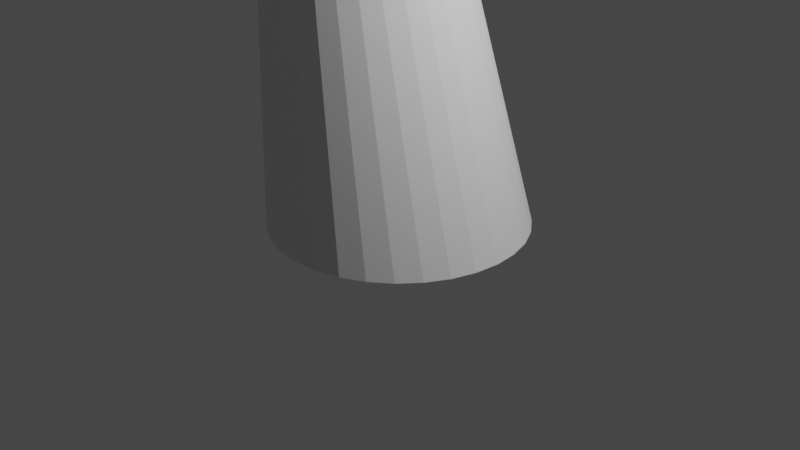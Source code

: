 # Source: baum.blend  (saved by Blender 3.1.7; exported with 4.5.12 LTS)
import bpy
from mathutils import Matrix  # noqa: F401  (used for matrix-valued properties, if any)

bpy.ops.wm.read_factory_settings(use_empty=True)
scene = bpy.context.scene
scene.name = 'Scene'

# ---- collections
col_collection = bpy.data.collections.new('Collection'); scene.collection.children.link(col_collection)

# ---- world
world_world = bpy.data.worlds.new('World'); scene.world = world_world
world_world.use_nodes = True; world_world.node_tree.nodes.clear()
_N = world_world.node_tree.nodes; _L = world_world.node_tree.links
n0 = _N.new('ShaderNodeOutputWorld'); n0.name = 'World Output'; n0.location = (300, 300)
n1 = _N.new('ShaderNodeBackground'); n1.name = 'Background'; n1.location = (10, 300)
n1.inputs[0].default_value = (0.05088, 0.05088, 0.05088, 1.0)
_L.new(n1.outputs[0], n0.inputs[0])
n0.is_active_output = True
world_world.color = (0.05088, 0.05088, 0.05088)
world_world.use_sun_shadow = False
world_world.sun_shadow_jitter_overblur = 0.0

# ---- cameras
cam_camera = bpy.data.cameras.new('Camera')
cam_camera.clip_end = 100.0
cam_camera.ortho_scale = 7.314

# ---- lights
light_light = bpy.data.lights.new('Light', 'POINT')
light_light.transmission_factor = 0.0
light_light.energy = 1000.0
light_light.shadow_soft_size = 0.1
light_light.shadow_maximum_resolution = 0.006
light_light.use_absolute_resolution = True

# ---- meshes
me_circle = bpy.data.meshes.new('Circle')
me_circle.from_pydata([(1.149e-08, 1.822, 0.0), (-0.3555, 1.787, 0.0), (-0.6974, 1.684, 0.0), (-1.012, 1.515, 0.0), (-1.289, 1.289, 0.0), (-1.515, 1.012, 0.0), (-1.684, 0.6974, 0.0), (-1.787, 0.3555, 0.0), (-1.822, -5.821e-08, 0.0), (-1.787, -0.3555, 0.0), (-1.684, -0.6974, 0.0), (-1.515, -1.012, 0.0), (-1.289, -1.289, 0.0), (-1.012, -1.515, 0.0), (-0.6974, -1.684, 0.0), (-0.3555, -1.787, 0.0), (1.708e-07, -1.822, 0.0), (0.3555, -1.787, 0.0), (0.6974, -1.684, 0.0), (1.012, -1.515, 0.0), (1.289, -1.289, 0.0), (1.515, -1.012, 0.0), (1.684, -0.6974, 0.0), (1.787, -0.3555, 0.0), (1.822, 4.318e-08, 0.0), (1.787, 0.3555, 0.0), (1.684, 0.6974, 0.0), (1.515, 1.012, 0.0), (1.289, 1.289, 0.0), (1.012, 1.515, 0.0), (0.6974, 1.684, 0.0), (0.3555, 1.787, 0.0), (-1.195, 1.0, 6.356), (-1.39, 0.9808, 6.356), (-1.578, 0.9239, 6.356), (-1.75, 0.8315, 6.356), (-1.902, 0.7071, 6.356), (-2.026, 0.5556, 6.356), (-2.119, 0.3827, 6.356), (-2.176, 0.1951, 6.356), (-2.195, -8.976e-07, 6.356), (-2.176, -0.1951, 6.356), (-2.119, -0.3827, 6.356), (-2.026, -0.5556, 6.356), (-1.902, -0.7071, 6.356), (-1.75, -0.8315, 6.356), (-1.578, -0.9239, 6.356), (-1.39, -0.9808, 6.356), (-1.195, -1.0, 6.356), (-0.9998, -0.9808, 6.356), (-0.8122, -0.9239, 6.356), (-0.6393, -0.8315, 6.356), (-0.4877, -0.7071, 6.356), (-0.3634, -0.5556, 6.356), (-0.271, -0.3827, 6.356), (-0.2141, -0.1951, 6.356), (-0.1948, -8.42e-07, 6.356), (-0.2141, 0.1951, 6.356), (-0.271, 0.3827, 6.356), (-0.3634, 0.5556, 6.356), (-0.4877, 0.7071, 6.356), (-0.6393, 0.8315, 6.356), (-0.8122, 0.9239, 6.356), (-0.9998, 0.9808, 6.356), (0.6844, 2.273, 10.85), (0.4893, 2.254, 10.85), (0.3017, 2.197, 10.85), (0.1288, 2.105, 10.85), (-0.0227, 1.981, 10.85), (-0.1471, 1.829, 10.85), (-0.2395, 1.656, 10.85), (-0.2964, 1.468, 10.85), (-0.3156, 1.273, 10.85), (-0.2964, 1.078, 10.85), (-0.2395, 0.8907, 10.85), (-0.1471, 0.7178, 10.85), (-0.0227, 0.5663, 10.85), (0.1288, 0.4419, 10.85), (0.3017, 0.3495, 10.85), (0.4893, 0.2926, 10.85), (0.6844, 0.2734, 10.85), (0.8795, 0.2926, 10.85), (1.067, 0.3495, 10.85), (1.24, 0.4419, 10.85), (1.392, 0.5663, 10.85), (1.516, 0.7178, 10.85), (1.608, 0.8907, 10.85), (1.665, 1.078, 10.85), (1.684, 1.273, 10.85), (1.665, 1.468, 10.85), (1.608, 1.656, 10.85), (1.516, 1.829, 10.85), (1.392, 1.981, 10.85), (1.24, 2.105, 10.85), (1.067, 2.197, 10.85), (0.8795, 2.254, 10.85), (-0.3974, 3.515, 14.69), (-0.5696, 3.48, 14.69), (-0.72, 3.428, 14.69), (-0.8405, 3.367, 14.69), (-0.928, 3.32, 14.68), (-0.9865, 3.282, 14.67), (-1.02, 3.243, 14.66), (-1.03, 3.195, 14.64), (-1.015, 3.129, 14.61), (-0.9733, 3.041, 14.59), (-0.9027, 2.932, 14.57), (-0.8055, 2.804, 14.56), (-0.6873, 2.665, 14.56), (-0.5549, 2.524, 14.57), (-0.415, 2.395, 14.6), (-0.2665, 2.297, 14.64), (-0.1109, 2.249, 14.68), (0.04151, 2.257, 14.7), (0.1819, 2.299, 14.7), (0.3105, 2.368, 14.7), (0.4232, 2.461, 14.7), (0.5157, 2.573, 14.7), (0.5844, 2.702, 14.7), (0.6268, 2.841, 14.7), (0.637, 2.984, 14.7), (0.6096, 3.12, 14.7), (0.5434, 3.243, 14.7), (0.441, 3.348, 14.7), (0.3071, 3.431, 14.7), (0.1481, 3.489, 14.7), (-0.02849, 3.522, 14.7), (-0.2136, 3.53, 14.7), (-1.466, -0.848, 6.623), (-1.331, -0.757, 6.944), (-1.197, -0.6661, 7.265), (-1.063, -0.5751, 7.586), (-0.9286, -0.4842, 7.907), (-0.7944, -0.3932, 8.228), (-0.6601, -0.3022, 8.548), (-0.5259, -0.2113, 8.869), (-0.3917, -0.1203, 9.19), (-0.2574, -0.02938, 9.511), (-0.1232, 0.06158, 9.832), (0.01102, 0.1525, 10.15), (0.1453, 0.2435, 10.47), (0.3328, 0.1866, 10.47), (0.1986, 0.09563, 10.15), (0.06438, 0.004674, 9.832), (-0.06985, -0.08628, 9.511), (-0.2041, -0.1772, 9.19), (-0.3383, -0.2682, 8.869), (-0.4725, -0.3592, 8.548), (-0.6068, -0.4501, 8.228), (-0.741, -0.5411, 7.907), (-0.8752, -0.632, 7.586), (-1.009, -0.723, 7.265), (-1.144, -0.8139, 6.944), (-1.278, -0.9049, 6.623), (-1.278, 1.057, 6.623), (-1.144, 1.148, 6.944), (-1.009, 1.239, 7.265), (-0.8752, 1.33, 7.586), (-0.741, 1.421, 7.907), (-0.6068, 1.511, 8.228), (-0.4725, 1.602, 8.548), (-0.3383, 1.693, 8.869), (-0.2041, 1.784, 9.19), (-0.06985, 1.875, 9.511), (0.06438, 1.966, 9.832), (0.1986, 2.057, 10.15), (0.3328, 2.148, 10.47), (0.1453, 2.091, 10.47), (0.01102, 2.0, 10.15), (-0.1232, 1.909, 9.832), (-0.2574, 1.818, 9.511), (-0.3917, 1.727, 9.19), (-0.5259, 1.636, 8.869), (-0.6601, 1.546, 8.548), (-0.7944, 1.455, 8.228), (-0.9286, 1.364, 7.907), (-1.063, 1.273, 7.586), (-1.197, 1.182, 7.265), (-1.331, 1.091, 6.944), (-1.466, 0.9998, 6.623), (-0.3757, 0.783, 6.623), (-0.2415, 0.874, 6.944), (-0.1073, 0.9649, 7.265), (0.02695, 1.056, 7.586), (0.1612, 1.147, 7.907), (0.2954, 1.238, 8.228), (0.4297, 1.329, 8.548), (0.5639, 1.42, 8.869), (0.6981, 1.511, 9.19), (0.8323, 1.602, 9.511), (0.9666, 1.693, 9.832), (1.101, 1.784, 10.15), (1.235, 1.874, 10.47), (1.084, 1.999, 10.47), (0.9493, 1.908, 10.15), (0.815, 1.817, 9.832), (0.6808, 1.726, 9.511), (0.5466, 1.635, 9.19), (0.4123, 1.544, 8.869), (0.2781, 1.453, 8.548), (0.1439, 1.362, 8.228), (0.00965, 1.271, 7.907), (-0.1246, 1.18, 7.586), (-0.2588, 1.089, 7.265), (-0.393, 0.9983, 6.944), (-0.5273, 0.9074, 6.623), (0.5279, 0.1674, 10.47), (0.3937, 0.07642, 10.15), (0.2595, -0.01454, 9.832), (0.1252, -0.1055, 9.511), (-0.008992, -0.1965, 9.19), (-0.1432, -0.2874, 8.869), (-0.2775, -0.3784, 8.548), (-0.4117, -0.4693, 8.228), (-0.5459, -0.5603, 7.907), (-0.6802, -0.6512, 7.586), (-0.8144, -0.7422, 7.265), (-0.9486, -0.8332, 6.944), (-1.083, -0.9241, 6.623), (-0.02763, 1.999, 10.47), (-0.1619, 1.908, 10.15), (-0.2961, 1.817, 9.832), (-0.4303, 1.726, 9.511), (-0.5646, 1.635, 9.19), (-0.6988, 1.544, 8.869), (-0.833, 1.453, 8.548), (-0.9673, 1.362, 8.228), (-1.101, 1.271, 7.907), (-1.236, 1.18, 7.586), (-1.37, 1.089, 7.265), (-1.504, 0.9983, 6.944), (-1.638, 0.9074, 6.623), (0.9106, 2.091, 10.47), (0.7764, 2.0, 10.15), (0.6422, 1.909, 9.832), (0.5079, 1.818, 9.511), (0.3737, 1.727, 9.19), (0.2395, 1.636, 8.869), (0.1052, 1.546, 8.548), (-0.029, 1.455, 8.228), (-0.1632, 1.364, 7.907), (-0.2975, 1.273, 7.586), (-0.4317, 1.182, 7.265), (-0.5659, 1.091, 6.944), (-0.7002, 0.9998, 6.623), (0.723, 0.1866, 10.47), (0.5888, 0.09563, 10.15), (0.4546, 0.004674, 9.832), (0.3203, -0.08628, 9.511), (0.1861, -0.1772, 9.19), (0.05187, -0.2682, 8.869), (-0.08237, -0.3592, 8.548), (-0.2166, -0.4501, 8.228), (-0.3508, -0.5411, 7.907), (-0.4851, -0.632, 7.586), (-0.6193, -0.723, 7.265), (-0.7535, -0.8139, 6.944), (-0.8878, -0.9049, 6.623), (-0.1792, 1.874, 10.47), (-0.3134, 1.784, 10.15), (-0.4476, 1.693, 9.832), (-0.5819, 1.602, 9.511), (-0.7161, 1.511, 9.19), (-0.8503, 1.42, 8.869), (-0.9846, 1.329, 8.548), (-1.119, 1.238, 8.228), (-1.253, 1.147, 7.907), (-1.387, 1.056, 7.586), (-1.521, 0.9649, 7.265), (-1.656, 0.874, 6.944), (-1.79, 0.783, 6.623), (0.723, 2.148, 10.47), (0.5888, 2.057, 10.15), (0.4546, 1.966, 9.832), (0.3203, 1.875, 9.511), (0.1861, 1.784, 9.19), (0.05187, 1.693, 8.869), (-0.08237, 1.602, 8.548), (-0.2166, 1.511, 8.228), (-0.3508, 1.421, 7.907), (-0.4851, 1.33, 7.586), (-0.6193, 1.239, 7.265), (-0.7535, 1.148, 6.944), (-0.8878, 1.057, 6.623), (0.9106, 0.2435, 10.47), (0.7764, 0.1525, 10.15), (0.6422, 0.06158, 9.832), (0.5079, -0.02938, 9.511), (0.3737, -0.1203, 9.19), (0.2395, -0.2113, 8.869), (0.1052, -0.3022, 8.548), (-0.029, -0.3932, 8.228), (-0.1632, -0.4842, 7.907), (-0.2975, -0.5751, 7.586), (-0.4317, -0.6661, 7.265), (-0.5659, -0.757, 6.944), (-0.7002, -0.848, 6.623), (-0.3035, 1.723, 10.47), (-0.4378, 1.632, 10.15), (-0.572, 1.541, 9.832), (-0.7062, 1.45, 9.511), (-0.8405, 1.359, 9.19), (-0.9747, 1.268, 8.869), (-1.109, 1.177, 8.548), (-1.243, 1.086, 8.228), (-1.377, 0.9953, 7.907), (-1.512, 0.9043, 7.586), (-1.646, 0.8134, 7.265), (-1.78, 0.7224, 6.944), (-1.914, 0.6315, 6.623), (0.5279, 2.167, 10.47), (0.3937, 2.076, 10.15), (0.2595, 1.985, 9.832), (0.1252, 1.895, 9.511), (-0.008992, 1.804, 9.19), (-0.1432, 1.713, 8.869), (-0.2775, 1.622, 8.548), (-0.4117, 1.531, 8.228), (-0.5459, 1.44, 7.907), (-0.6802, 1.349, 7.586), (-0.8144, 1.258, 7.265), (-0.9486, 1.167, 6.944), (-1.083, 1.076, 6.623), (1.084, 0.3359, 10.47), (0.9493, 0.2449, 10.15), (0.815, 0.154, 9.832), (0.6808, 0.06303, 9.511), (0.5466, -0.02792, 9.19), (0.4123, -0.1189, 8.869), (0.2781, -0.2098, 8.548), (0.1439, -0.3008, 8.228), (0.00965, -0.3918, 7.907), (-0.1246, -0.4827, 7.586), (-0.2588, -0.5737, 7.265), (-0.393, -0.6646, 6.944), (-0.5273, -0.7556, 6.623), (-0.3959, 1.55, 10.47), (-0.5302, 1.459, 10.15), (-0.6644, 1.368, 9.832), (-0.7986, 1.277, 9.511), (-0.9329, 1.186, 9.19), (-1.067, 1.095, 8.869), (-1.201, 1.004, 8.548), (-1.336, 0.9134, 8.228), (-1.47, 0.8224, 7.907), (-1.604, 0.7314, 7.586), (-1.738, 0.6405, 7.265), (-1.872, 0.5495, 6.944), (-2.007, 0.4586, 6.623), (1.235, 0.4603, 10.47), (1.101, 0.3693, 10.15), (0.9666, 0.2784, 9.832), (0.8323, 0.1874, 9.511), (0.6981, 0.09644, 9.19), (0.5639, 0.00548, 8.869), (0.4297, -0.08548, 8.548), (0.2954, -0.1764, 8.228), (0.1612, -0.2674, 7.907), (0.02695, -0.3583, 7.586), (-0.1073, -0.4493, 7.265), (-0.2415, -0.5403, 6.944), (-0.3757, -0.6312, 6.623), (-0.4529, 1.362, 10.47), (-0.5871, 1.272, 10.15), (-0.7213, 1.181, 9.832), (-0.8555, 1.09, 9.511), (-0.9898, 0.9986, 9.19), (-1.124, 0.9077, 8.869), (-1.258, 0.8167, 8.548), (-1.392, 0.7258, 8.228), (-1.527, 0.6348, 7.907), (-1.661, 0.5438, 7.586), (-1.795, 0.4529, 7.265), (-1.929, 0.3619, 6.944), (-2.064, 0.271, 6.623), (1.359, 0.6118, 10.47), (1.225, 0.5208, 10.15), (1.091, 0.4299, 9.832), (0.9567, 0.3389, 9.511), (0.8225, 0.248, 9.19), (0.6882, 0.157, 8.869), (0.554, 0.06606, 8.548), (0.4198, -0.0249, 8.228), (0.2855, -0.1159, 7.907), (0.1513, -0.2068, 7.586), (0.01709, -0.2978, 7.265), (-0.1171, -0.3887, 6.944), (-0.2514, -0.4797, 6.623), (-0.4721, 1.167, 10.47), (-0.6063, 1.076, 10.15), (-0.7405, 0.9855, 9.832), (-0.8748, 0.8945, 9.511), (-1.009, 0.8035, 9.19), (-1.143, 0.7126, 8.869), (-1.277, 0.6216, 8.548), (-1.412, 0.5307, 8.228), (-1.546, 0.4397, 7.907), (-1.68, 0.3488, 7.586), (-1.814, 0.2578, 7.265), (-1.949, 0.1668, 6.944), (-2.083, 0.07589, 6.623), (1.452, 0.7847, 10.47), (1.318, 0.6937, 10.15), (1.183, 0.6028, 9.832), (1.049, 0.5118, 9.511), (0.9149, 0.4209, 9.19), (0.7807, 0.3299, 8.869), (0.6464, 0.2389, 8.548), (0.5122, 0.148, 8.228), (0.378, 0.05703, 7.907), (0.2437, -0.03393, 7.586), (0.1095, -0.1249, 7.265), (-0.02474, -0.2158, 6.944), (-0.159, -0.3068, 6.623), (-0.4529, 0.9723, 10.47), (-0.5871, 0.8813, 10.15), (-0.7213, 0.7904, 9.832), (-6.342, -0.06382, 11.37), (-6.452, -0.1387, 11.1), (-1.124, 0.5175, 8.869), (-1.258, 0.4265, 8.548), (-1.392, 0.3356, 8.228), (-1.527, 0.2446, 7.907), (-1.661, 0.1537, 7.586), (-1.795, 0.06271, 7.265), (-1.929, -0.02825, 6.944), (-2.064, -0.1192, 6.623), (1.509, 0.9723, 10.47), (1.374, 0.8813, 10.15), (1.24, 0.7904, 9.832), (1.106, 0.6994, 9.511), (0.9718, 0.6085, 9.19), (0.8376, 0.5175, 8.869), (0.7033, 0.4265, 8.548), (0.5691, 0.3356, 8.228), (0.4349, 0.2446, 7.907), (0.3006, 0.1537, 7.586), (0.1664, 0.06271, 7.265), (0.03217, -0.02825, 6.944), (-0.1021, -0.1192, 6.623), (-0.3959, 0.7847, 10.47), (-0.5302, 0.6937, 10.15), (-0.6644, 0.6028, 9.832), (-6.303, -0.1906, 11.37), (-6.414, -0.2655, 11.1), (-1.067, 0.3299, 8.869), (-1.201, 0.2389, 8.548), (-1.336, 0.148, 8.228), (-1.47, 0.05703, 7.907), (-1.604, -0.03393, 7.586), (-1.738, -0.1249, 7.265), (-1.872, -0.2158, 6.944), (-2.007, -0.3068, 6.623), (1.528, 1.167, 10.47), (1.394, 1.076, 10.15), (1.259, 0.9855, 9.832), (1.125, 0.8945, 9.511), (0.991, 0.8035, 9.19), (0.8568, 0.7126, 8.869), (0.7225, 0.6216, 8.548), (0.5883, 0.5307, 8.228), (0.4541, 0.4397, 7.907), (0.3198, 0.3488, 7.586), (0.1856, 0.2578, 7.265), (0.05138, 0.1668, 6.944), (-0.08285, 0.07589, 6.623), (-0.3035, 0.6118, 10.47), (-0.4378, 0.5208, 10.15), (-0.572, 0.4299, 9.832), (-0.7062, 0.3389, 9.511), (-0.8405, 0.248, 9.19), (-0.9747, 0.157, 8.869), (-1.109, 0.06606, 8.548), (-1.243, -0.0249, 8.228), (-1.377, -0.1159, 7.907), (-1.512, -0.2068, 7.586), (-1.646, -0.2978, 7.265), (-1.78, -0.3887, 6.944), (-1.914, -0.4797, 6.623), (1.509, 1.362, 10.47), (1.374, 1.272, 10.15), (1.24, 1.181, 9.832), (1.106, 1.09, 9.511), (0.9718, 0.9986, 9.19), (0.8376, 0.9077, 8.869), (0.7033, 0.8167, 8.548), (0.5691, 0.7258, 8.228), (0.4349, 0.6348, 7.907), (0.3006, 0.5438, 7.586), (0.1664, 0.4529, 7.265), (0.03217, 0.3619, 6.944), (-0.1021, 0.271, 6.623), (-0.1792, 0.4603, 10.47), (-0.3134, 0.3693, 10.15), (-0.4476, 0.2784, 9.832), (-0.5819, 0.1874, 9.511), (-0.7161, 0.09644, 9.19), (-0.8503, 0.005481, 8.869), (-0.9846, -0.08548, 8.548), (-1.119, -0.1764, 8.228), (-1.253, -0.2674, 7.907), (-1.387, -0.3583, 7.586), (-1.521, -0.4493, 7.265), (-1.656, -0.5403, 6.944), (-1.79, -0.6312, 6.623), (1.452, 1.55, 10.47), (1.318, 1.459, 10.15), (1.183, 1.368, 9.832), (1.049, 1.277, 9.511), (0.9149, 1.186, 9.19), (0.7807, 1.095, 8.869), (0.6464, 1.004, 8.548), (0.5122, 0.9134, 8.228), (0.378, 0.8224, 7.907), (0.2437, 0.7314, 7.586), (0.1095, 0.6405, 7.265), (-0.02474, 0.5495, 6.944), (-0.159, 0.4586, 6.623), (-0.02763, 0.3359, 10.47), (-0.1619, 0.2449, 10.15), (-0.2961, 0.154, 9.832), (-0.4303, 0.06303, 9.511), (-0.5646, -0.02793, 9.19), (-0.6988, -0.1189, 8.869), (-0.833, -0.2098, 8.548), (-0.9673, -0.3008, 8.228), (-1.101, -0.3918, 7.907), (-1.236, -0.4827, 7.586), (-1.37, -0.5737, 7.265), (-1.504, -0.6646, 6.944), (-1.638, -0.7556, 6.623), (1.359, 1.723, 10.47), (1.225, 1.632, 10.15), (1.091, 1.541, 9.832), (0.9567, 1.45, 9.511), (0.8225, 1.359, 9.19), (0.6882, 1.268, 8.869), (0.554, 1.177, 8.548), (0.4198, 1.086, 8.228), (0.2855, 0.9953, 7.907), (0.1513, 0.9043, 7.586), (0.01709, 0.8134, 7.265), (-0.1171, 0.7224, 6.944), (-0.2514, 0.6315, 6.623), (-3.908, 0.2959, 10.56), (-4.512, 0.1429, 10.4), (-4.321, 0.04628, 10.72), (-3.986, 0.01736, 10.24), (-6.342, -0.06382, 11.37), (-6.452, -0.1387, 11.1), (-6.303, -0.1906, 11.37), (-6.414, -0.2655, 11.1), (0.03148, -0.757, 13.58), (0.3315, 1.103, 13.48), (1.727, 0.08612, 13.95), (2.69, -0.6111, 15.28), (1.427, -1.773, 14.62), (-0.05855, -2.272, 14.39), (3.104, 1.103, 15.02), (1.718, 2.11, 13.97), (2.69, 2.817, 15.28), (-1.475, 1.144, 13.72), (-1.908, -0.7943, 14.18), (-2.797, 2.787, 14.25), (-0.203, 2.729, 13.97), (-1.892, 4.04, 14.68), (-0.7819, 3.617, 14.29), (1.165, 3.729, 15.01), (3.432, 0.09554, 16.74), (3.432, 2.11, 16.74), (3.247, 1.103, 18.2), (0.5521, -2.344, 16.4), (2.257, -1.544, 16.72), (1.234, -1.677, 18.19), (-3.775, 2.475, 16.11), (-1.342, -1.912, 16.17), (-2.114, -0.707, 17.78), (-1.349, 5.198, 16.39), (-2.546, 5.625, 15.83), (-1.936, 5.056, 18.09), (2.162, 3.941, 16.27), (1.333, 5.181, 15.24), (1.248, 3.88, 18.19), (2.575, -0.527, 18.45), (-0.5254, -1.501, 18.48), (-2.819, 4.179, 18.56), (-0.5134, 4.001, 18.57), (2.575, 2.733, 18.45), (0.8611, -0.527, 19.51), (2.045, 1.103, 19.51), (0.3315, 1.103, 20.0), (-1.053, 0.0868, 19.51), (-1.081, 2.415, 19.67), (0.8611, 2.733, 19.51), (-1.349, -1.934, 16.19), (-0.5334, -1.525, 18.49), (0.5432, -2.367, 16.41), (-1.171, 3.382, 16.41), (-5.605, 0.2058, 8.168), (-3.02, -1.672, 10.14), (-6.592, -2.833, 10.14), (-8.8, 0.2058, 10.14), (-6.592, 3.244, 10.14), (-3.02, 2.084, 10.14), (-5.223, -2.403, 12.52), (-8.19, -1.672, 13.34), (-8.19, 2.084, 13.34), (-4.558, 3.313, 13.37), (-2.41, 0.2058, 13.34), (-5.887, 0.8224, 14.7), (-6.185, -1.58, 8.702), (-4.086, -0.898, 8.702), (-4.666, -2.684, 9.863), (-2.566, 0.2058, 9.863), (-4.086, 1.31, 8.702), (-7.483, 0.2058, 8.702), (-8.063, -1.58, 9.863), (-6.185, 1.992, 8.702), (-7.275, 2.231, 10.56), (-4.666, 3.096, 9.863), (-2.208, -0.898, 11.74), (-2.208, 1.31, 11.74), (-6.44, -2.656, 11.78), (-3.505, -2.684, 11.74), (-9.002, -0.898, 11.74), (-7.445, -2.833, 12.44), (-7.704, 3.096, 11.74), (-8.427, 2.145, 11.97), (-3.445, 3.164, 11.77), (-5.103, 4.389, 11.77), (-3.147, -1.58, 13.62), (-6.544, -2.684, 13.62), (-8.643, 0.2058, 13.62), (-6.189, 2.496, 14.24), (-3.147, 1.992, 13.62), (-5.025, -1.58, 14.78), (-3.727, 0.2058, 14.78), (-7.124, -0.898, 14.78), (-7.406, 0.9651, 14.24), (-5.025, 1.992, 14.78)], [(566, 597)], [(19, 52, 20), (7, 38, 39), (20, 53, 21), (8, 39, 40), (21, 54, 22), (8, 41, 9), (22, 55, 23), (9, 42, 10), (23, 56, 24), (10, 43, 11), (25, 56, 57), (11, 44, 12), (26, 57, 58), (12, 45, 13), (27, 58, 59), (13, 46, 14), (1, 32, 33), (28, 59, 60), (14, 47, 15), (2, 33, 34), (29, 60, 61), (15, 48, 16), (3, 34, 35), (30, 61, 62), (16, 49, 17), (4, 35, 36), (31, 62, 63), (17, 50, 18), (5, 36, 37), (0, 63, 32), (18, 51, 19), (6, 37, 38), (141, 78, 79), (166, 66, 167), (192, 93, 193), (206, 79, 80), (167, 67, 219), (193, 94, 232), (245, 80, 81), (219, 68, 258), (232, 95, 271), (284, 81, 82), (258, 69, 297), (271, 64, 310), (323, 82, 83), (297, 70, 336), (349, 83, 84), (336, 71, 362), (375, 84, 85), (362, 72, 388), (401, 85, 86), (388, 73, 414), (427, 86, 87), (414, 74, 440), (453, 87, 88), (440, 75, 466), (479, 88, 89), (492, 75, 76), (505, 89, 90), (518, 76, 77), (531, 90, 91), (140, 77, 78), (310, 65, 166), (531, 92, 192), (81, 114, 82), (68, 101, 69), (64, 127, 96), (83, 114, 115), (69, 102, 70), (84, 115, 116), (70, 103, 71), (85, 116, 117), (71, 104, 72), (86, 117, 118), (72, 105, 73), (87, 118, 119), (73, 106, 74), (88, 119, 120), (74, 107, 75), (89, 120, 121), (75, 108, 76), (90, 121, 122), (76, 109, 77), (91, 122, 123), (77, 110, 78), (65, 96, 97), (92, 123, 124), (78, 111, 79), (66, 97, 98), (93, 124, 125), (79, 112, 80), (67, 98, 99), (94, 125, 126), (80, 113, 81), (67, 100, 68), (95, 126, 127), (99, 98, 106), (59, 180, 60), (543, 181, 180), (542, 182, 181), (541, 183, 182), (540, 184, 183), (539, 185, 184), (538, 186, 185), (537, 187, 186), (536, 188, 187), (535, 189, 188), (534, 190, 189), (533, 191, 190), (532, 192, 191), (32, 154, 33), (322, 155, 154), (321, 156, 155), (320, 157, 156), (319, 158, 157), (318, 159, 158), (317, 160, 159), (316, 161, 160), (315, 162, 161), (314, 163, 162), (313, 164, 163), (312, 165, 164), (311, 166, 165), (46, 530, 128), (128, 529, 129), (129, 528, 130), (130, 527, 131), (131, 526, 132), (132, 525, 133), (133, 524, 134), (134, 523, 135), (135, 522, 136), (136, 521, 137), (137, 520, 138), (138, 519, 139), (139, 518, 140), (59, 517, 543), (543, 516, 542), (542, 515, 541), (541, 514, 540), (540, 513, 539), (539, 512, 538), (538, 511, 537), (537, 510, 536), (536, 509, 535), (535, 508, 534), (534, 507, 533), (533, 506, 532), (532, 505, 531), (45, 504, 530), (530, 503, 529), (529, 502, 528), (528, 501, 527), (527, 500, 526), (526, 499, 525), (525, 498, 524), (524, 497, 523), (523, 496, 522), (522, 495, 521), (521, 494, 520), (520, 493, 519), (519, 492, 518), (58, 491, 517), (517, 490, 516), (516, 489, 515), (515, 488, 514), (514, 487, 513), (513, 486, 512), (512, 485, 511), (511, 484, 510), (510, 483, 509), (509, 482, 508), (508, 481, 507), (507, 480, 506), (506, 479, 505), (44, 478, 504), (504, 477, 503), (503, 476, 502), (502, 475, 501), (501, 474, 500), (500, 473, 499), (499, 472, 498), (498, 471, 497), (497, 470, 496), (496, 469, 495), (495, 468, 494), (494, 467, 493), (493, 466, 492), (57, 465, 491), (491, 464, 490), (490, 463, 489), (489, 462, 488), (488, 461, 487), (487, 460, 486), (486, 459, 485), (485, 458, 484), (484, 457, 483), (483, 456, 482), (482, 455, 481), (481, 454, 480), (480, 453, 479), (42, 478, 43), (452, 477, 478), (451, 476, 477), (450, 475, 476), (449, 474, 475), (448, 473, 474), (447, 472, 473), (446, 471, 472), (445, 470, 471), (547, 469, 470), (469, 442, 468), (442, 467, 468), (441, 466, 467), (56, 439, 465), (465, 438, 464), (464, 437, 463), (463, 436, 462), (462, 435, 461), (461, 434, 460), (460, 433, 459), (459, 432, 458), (458, 431, 457), (457, 430, 456), (456, 429, 455), (455, 428, 454), (454, 427, 453), (41, 452, 42), (426, 451, 452), (425, 450, 451), (424, 449, 450), (423, 448, 449), (422, 447, 448), (421, 446, 447), (420, 445, 446), (419, 547, 445), (444, 549, 551), (544, 442, 546), (416, 441, 442), (415, 440, 441), (55, 413, 439), (439, 412, 438), (438, 411, 437), (437, 410, 436), (436, 409, 435), (435, 408, 434), (434, 407, 433), (433, 406, 432), (432, 405, 431), (431, 404, 430), (430, 403, 429), (429, 402, 428), (428, 401, 427), (40, 426, 41), (400, 425, 426), (399, 424, 425), (398, 423, 424), (397, 422, 423), (396, 421, 422), (395, 420, 421), (394, 419, 420), (393, 545, 419), (392, 544, 545), (391, 416, 544), (390, 415, 416), (389, 414, 415), (54, 387, 413), (413, 386, 412), (412, 385, 411), (411, 384, 410), (410, 383, 409), (409, 382, 408), (408, 381, 407), (407, 380, 406), (406, 379, 405), (405, 378, 404), (404, 377, 403), (403, 376, 402), (402, 375, 401), (39, 400, 40), (374, 399, 400), (373, 398, 399), (372, 397, 398), (371, 396, 397), (370, 395, 396), (369, 394, 395), (368, 393, 394), (367, 392, 393), (366, 391, 392), (365, 390, 391), (364, 389, 390), (363, 388, 389), (53, 361, 387), (387, 360, 386), (386, 359, 385), (385, 358, 384), (384, 357, 383), (383, 356, 382), (382, 355, 381), (381, 354, 380), (380, 353, 379), (379, 352, 378), (378, 351, 377), (377, 350, 376), (376, 349, 375), (38, 374, 39), (348, 373, 374), (347, 372, 373), (346, 371, 372), (345, 370, 371), (344, 369, 370), (343, 368, 369), (342, 367, 368), (341, 366, 367), (340, 365, 366), (339, 364, 365), (338, 363, 364), (337, 362, 363), (52, 335, 361), (361, 334, 360), (360, 333, 359), (359, 332, 358), (358, 331, 357), (357, 330, 356), (356, 329, 355), (355, 328, 354), (354, 327, 353), (353, 326, 352), (352, 325, 351), (351, 324, 350), (350, 323, 349), (37, 348, 38), (309, 347, 348), (308, 346, 347), (307, 345, 346), (306, 344, 345), (305, 343, 344), (304, 342, 343), (303, 341, 342), (302, 340, 341), (301, 339, 340), (300, 338, 339), (299, 337, 338), (298, 336, 337), (51, 296, 335), (335, 295, 334), (334, 294, 333), (333, 293, 332), (332, 292, 331), (331, 291, 330), (330, 290, 329), (329, 289, 328), (328, 288, 327), (327, 287, 326), (326, 286, 325), (325, 285, 324), (324, 284, 323), (63, 322, 32), (283, 321, 322), (282, 320, 321), (281, 319, 320), (280, 318, 319), (279, 317, 318), (278, 316, 317), (277, 315, 316), (276, 314, 315), (275, 313, 314), (274, 312, 313), (273, 311, 312), (272, 310, 311), (36, 309, 37), (270, 308, 309), (269, 307, 308), (268, 306, 307), (267, 305, 306), (266, 304, 305), (265, 303, 304), (264, 302, 303), (263, 301, 302), (262, 300, 301), (261, 299, 300), (260, 298, 299), (259, 297, 298), (50, 257, 296), (296, 256, 295), (295, 255, 294), (294, 254, 293), (293, 253, 292), (292, 252, 291), (291, 251, 290), (290, 250, 289), (289, 249, 288), (288, 248, 287), (287, 247, 286), (286, 246, 285), (285, 245, 284), (62, 283, 63), (244, 282, 283), (243, 281, 282), (242, 280, 281), (241, 279, 280), (240, 278, 279), (239, 277, 278), (238, 276, 277), (237, 275, 276), (236, 274, 275), (235, 273, 274), (234, 272, 273), (233, 271, 272), (35, 270, 36), (231, 269, 270), (230, 268, 269), (229, 267, 268), (228, 266, 267), (227, 265, 266), (226, 264, 265), (225, 263, 264), (224, 262, 263), (223, 261, 262), (222, 260, 261), (221, 259, 260), (220, 258, 259), (49, 218, 257), (257, 217, 256), (256, 216, 255), (255, 215, 254), (254, 214, 253), (253, 213, 252), (252, 212, 251), (251, 211, 250), (250, 210, 249), (249, 209, 248), (248, 208, 247), (247, 207, 246), (246, 206, 245), (61, 244, 62), (205, 243, 244), (204, 242, 243), (203, 241, 242), (202, 240, 241), (201, 239, 240), (200, 238, 239), (199, 237, 238), (198, 236, 237), (197, 235, 236), (196, 234, 235), (195, 233, 234), (194, 232, 233), (34, 231, 35), (179, 230, 231), (178, 229, 230), (177, 228, 229), (176, 227, 228), (175, 226, 227), (174, 225, 226), (173, 224, 225), (172, 223, 224), (171, 222, 223), (170, 221, 222), (169, 220, 221), (168, 219, 220), (48, 153, 218), (218, 152, 217), (217, 151, 216), (216, 150, 215), (215, 149, 214), (214, 148, 213), (213, 147, 212), (212, 146, 211), (211, 145, 210), (210, 144, 209), (209, 143, 208), (208, 142, 207), (207, 141, 206), (60, 205, 61), (180, 204, 205), (181, 203, 204), (182, 202, 203), (183, 201, 202), (184, 200, 201), (185, 199, 200), (186, 198, 199), (187, 197, 198), (188, 196, 197), (189, 195, 196), (190, 194, 195), (191, 193, 194), (33, 179, 34), (154, 178, 179), (155, 177, 178), (156, 176, 177), (157, 175, 176), (158, 174, 175), (159, 173, 174), (160, 172, 173), (161, 171, 172), (162, 170, 171), (163, 169, 170), (164, 168, 169), (165, 167, 168), (47, 128, 153), (153, 129, 152), (152, 130, 151), (151, 131, 150), (150, 132, 149), (149, 133, 148), (148, 134, 147), (147, 135, 146), (146, 136, 145), (145, 137, 144), (144, 138, 143), (143, 139, 142), (142, 140, 141), (417, 545, 544), (444, 546, 547), (444, 545, 418), (417, 546, 443), (549, 550, 551), (418, 548, 549), (417, 550, 548), (443, 551, 550), (518, 492, 76), (349, 323, 83), (531, 505, 90), (505, 479, 89), (74, 106, 107), (323, 284, 82), (14, 46, 47), (479, 453, 88), (310, 64, 65), (88, 87, 119), (5, 4, 36), (16, 24, 0), (440, 74, 75), (64, 95, 127), (73, 105, 106), (22, 54, 55), (166, 65, 66), (401, 375, 85), (206, 141, 79), (8, 7, 39), (15, 47, 48), (21, 53, 54), (16, 48, 49), (0, 31, 63), (192, 92, 93), (362, 71, 72), (6, 5, 37), (167, 66, 67), (193, 93, 94), (141, 140, 78), (18, 50, 51), (23, 55, 56), (3, 2, 34), (8, 40, 41), (20, 52, 53), (11, 43, 44), (25, 24, 56), (30, 29, 61), (69, 101, 102), (68, 100, 101), (375, 349, 84), (388, 72, 73), (219, 67, 68), (245, 206, 80), (4, 3, 35), (9, 41, 42), (10, 42, 43), (7, 6, 38), (26, 25, 57), (12, 44, 45), (84, 83, 115), (81, 113, 114), (83, 82, 114), (427, 401, 86), (232, 94, 95), (414, 73, 74), (31, 30, 62), (13, 45, 46), (1, 0, 32), (19, 51, 52), (28, 27, 59), (17, 49, 50), (27, 26, 58), (271, 95, 64), (87, 86, 118), (72, 104, 105), (86, 85, 117), (140, 518, 77), (531, 91, 92), (258, 68, 69), (453, 427, 87), (492, 466, 75), (284, 245, 81), (2, 1, 33), (71, 103, 104), (85, 84, 116), (70, 102, 103), (29, 28, 60), (297, 69, 70), (336, 70, 71), (553, 554, 552), (555, 554, 558), (553, 552, 561), (553, 561, 564), (553, 564, 559), (555, 558, 568), (557, 556, 571), (563, 562, 574), (566, 565, 577), (560, 567, 580), (555, 568, 572), (557, 571, 575), (563, 574, 578), (566, 577, 581), (560, 580, 569), (573, 583, 588), (576, 584, 591), (579, 585, 592), (582, 586, 593), (570, 587, 589), (589, 593, 590), (589, 587, 593), (587, 582, 593), (593, 592, 590), (593, 586, 592), (586, 579, 592), (592, 591, 590), (592, 585, 591), (585, 576, 591), (591, 588, 590), (591, 584, 588), (584, 573, 588), (588, 589, 590), (588, 583, 589), (583, 570, 589), (569, 587, 570), (569, 580, 587), (580, 582, 587), (581, 586, 582), (581, 577, 586), (577, 579, 586), (578, 585, 579), (578, 574, 585), (574, 576, 585), (575, 584, 576), (584, 596, 571), (571, 573, 584), (572, 583, 573), (572, 568, 583), (568, 570, 583), (580, 581, 582), (580, 567, 581), (567, 566, 581), (577, 578, 579), (577, 565, 578), (565, 563, 578), (574, 575, 576), (574, 562, 575), (562, 557, 575), (571, 572, 573), (571, 556, 572), (556, 555, 572), (568, 569, 570), (568, 558, 569), (558, 560, 569), (559, 567, 560), (559, 564, 567), (564, 566, 567), (564, 565, 566), (564, 561, 565), (561, 563, 565), (561, 562, 563), (561, 552, 562), (552, 557, 562), (558, 559, 560), (558, 554, 559), (554, 553, 559), (552, 556, 557), (552, 554, 556), (554, 555, 556), (594, 596, 595), (575, 596, 594), (584, 594, 595), (598, 611, 610), (599, 611, 613), (598, 610, 615), (598, 615, 617), (598, 617, 614), (599, 613, 620), (600, 612, 622), (601, 616, 624), (602, 618, 626), (603, 619, 628), (599, 620, 623), (600, 622, 625), (601, 624, 627), (602, 626, 629), (603, 628, 621), (604, 630, 635), (605, 631, 637), (606, 632, 638), (607, 633, 639), (608, 634, 636), (636, 639, 609), (636, 634, 639), (634, 607, 639), (639, 638, 609), (639, 633, 638), (633, 606, 638), (638, 637, 609), (638, 632, 637), (632, 605, 637), (637, 635, 609), (637, 631, 635), (631, 604, 635), (635, 636, 609), (635, 630, 636), (630, 608, 636), (621, 634, 608), (621, 628, 634), (628, 607, 634), (629, 633, 607), (629, 626, 633), (626, 606, 633), (627, 632, 606), (627, 624, 632), (624, 605, 632), (625, 631, 605), (625, 622, 631), (622, 604, 631), (623, 630, 604), (623, 620, 630), (620, 608, 630), (628, 629, 607), (628, 619, 629), (619, 602, 629), (626, 627, 606), (626, 618, 627), (618, 601, 627), (624, 625, 605), (624, 616, 625), (616, 600, 625), (622, 623, 604), (622, 612, 623), (612, 599, 623), (620, 621, 608), (620, 613, 621), (613, 603, 621), (614, 619, 603), (614, 617, 619), (617, 602, 619), (617, 618, 602), (617, 615, 618), (615, 601, 618), (615, 616, 601), (615, 610, 616), (610, 600, 616), (613, 614, 603), (613, 611, 614), (611, 598, 614), (610, 612, 600), (610, 611, 612), (611, 599, 612), (89, 88, 120), (75, 107, 108), (90, 89, 121), (76, 108, 109), (91, 90, 122), (77, 109, 110), (65, 64, 96), (92, 91, 123), (78, 110, 111), (66, 65, 97), (93, 92, 124), (79, 111, 112), (67, 66, 98), (94, 93, 125), (80, 112, 113), (67, 99, 100), (95, 94, 126), (98, 97, 107), (97, 96, 108), (96, 127, 108), (127, 126, 109), (109, 126, 110), (126, 125, 110), (125, 124, 117), (110, 115, 114), (124, 123, 119), (123, 122, 120), (124, 119, 118), (122, 121, 120), (120, 119, 123), (118, 117, 124), (117, 116, 125), (116, 115, 125), (125, 115, 110), (114, 113, 110), (113, 112, 111), (111, 110, 113), (109, 108, 127), (108, 107, 97), (107, 106, 98), (106, 105, 99), (105, 104, 100), (104, 103, 101), (103, 102, 101), (101, 100, 104), (100, 99, 105), (59, 543, 180), (543, 542, 181), (542, 541, 182), (541, 540, 183), (540, 539, 184), (539, 538, 185), (538, 537, 186), (537, 536, 187), (536, 535, 188), (535, 534, 189), (534, 533, 190), (533, 532, 191), (532, 531, 192), (32, 322, 154), (322, 321, 155), (321, 320, 156), (320, 319, 157), (319, 318, 158), (318, 317, 159), (317, 316, 160), (316, 315, 161), (315, 314, 162), (314, 313, 163), (313, 312, 164), (312, 311, 165), (311, 310, 166), (46, 45, 530), (128, 530, 529), (129, 529, 528), (130, 528, 527), (131, 527, 526), (132, 526, 525), (133, 525, 524), (134, 524, 523), (135, 523, 522), (136, 522, 521), (137, 521, 520), (138, 520, 519), (139, 519, 518), (59, 58, 517), (543, 517, 516), (542, 516, 515), (541, 515, 514), (540, 514, 513), (539, 513, 512), (538, 512, 511), (537, 511, 510), (536, 510, 509), (535, 509, 508), (534, 508, 507), (533, 507, 506), (532, 506, 505), (45, 44, 504), (530, 504, 503), (529, 503, 502), (528, 502, 501), (527, 501, 500), (526, 500, 499), (525, 499, 498), (524, 498, 497), (523, 497, 496), (522, 496, 495), (521, 495, 494), (520, 494, 493), (519, 493, 492), (58, 57, 491), (517, 491, 490), (516, 490, 489), (515, 489, 488), (514, 488, 487), (513, 487, 486), (512, 486, 485), (511, 485, 484), (510, 484, 483), (509, 483, 482), (508, 482, 481), (507, 481, 480), (506, 480, 479), (44, 43, 478), (504, 478, 477), (503, 477, 476), (502, 476, 475), (501, 475, 474), (500, 474, 473), (499, 473, 472), (498, 472, 471), (497, 471, 470), (496, 470, 469), (495, 469, 468), (494, 468, 467), (493, 467, 466), (57, 56, 465), (491, 465, 464), (490, 464, 463), (489, 463, 462), (488, 462, 461), (487, 461, 460), (486, 460, 459), (485, 459, 458), (484, 458, 457), (483, 457, 456), (482, 456, 455), (481, 455, 454), (480, 454, 453), (42, 452, 478), (452, 451, 477), (451, 450, 476), (450, 449, 475), (449, 448, 474), (448, 447, 473), (447, 446, 472), (446, 445, 471), (445, 547, 470), (547, 546, 469), (469, 546, 442), (442, 441, 467), (441, 440, 466), (56, 55, 439), (465, 439, 438), (464, 438, 437), (463, 437, 436), (462, 436, 435), (461, 435, 434), (460, 434, 433), (459, 433, 432), (458, 432, 431), (457, 431, 430), (456, 430, 429), (455, 429, 428), (454, 428, 427), (41, 426, 452), (426, 425, 451), (425, 424, 450), (424, 423, 449), (423, 422, 448), (422, 421, 447), (421, 420, 446), (420, 419, 445), (419, 545, 547), (444, 418, 549), (544, 416, 442), (416, 415, 441), (415, 414, 440), (55, 54, 413), (439, 413, 412), (438, 412, 411), (437, 411, 410), (436, 410, 409), (435, 409, 408), (434, 408, 407), (433, 407, 406), (432, 406, 405), (431, 405, 404), (430, 404, 403), (429, 403, 402), (428, 402, 401), (40, 400, 426), (400, 399, 425), (399, 398, 424), (398, 397, 423), (397, 396, 422), (396, 395, 421), (395, 394, 420), (394, 393, 419), (393, 392, 545), (392, 391, 544), (391, 390, 416), (390, 389, 415), (389, 388, 414), (54, 53, 387), (413, 387, 386), (412, 386, 385), (411, 385, 384), (410, 384, 383), (409, 383, 382), (408, 382, 381), (407, 381, 380), (406, 380, 379), (405, 379, 378), (404, 378, 377), (403, 377, 376), (402, 376, 375), (39, 374, 400), (374, 373, 399), (373, 372, 398), (372, 371, 397), (371, 370, 396), (370, 369, 395), (369, 368, 394), (368, 367, 393), (367, 366, 392), (366, 365, 391), (365, 364, 390), (364, 363, 389), (363, 362, 388), (53, 52, 361), (387, 361, 360), (386, 360, 359), (385, 359, 358), (384, 358, 357), (383, 357, 356), (382, 356, 355), (381, 355, 354), (380, 354, 353), (379, 353, 352), (378, 352, 351), (377, 351, 350), (376, 350, 349), (38, 348, 374), (348, 347, 373), (347, 346, 372), (346, 345, 371), (345, 344, 370), (344, 343, 369), (343, 342, 368), (342, 341, 367), (341, 340, 366), (340, 339, 365), (339, 338, 364), (338, 337, 363), (337, 336, 362), (52, 51, 335), (361, 335, 334), (360, 334, 333), (359, 333, 332), (358, 332, 331), (357, 331, 330), (356, 330, 329), (355, 329, 328), (354, 328, 327), (353, 327, 326), (352, 326, 325), (351, 325, 324), (350, 324, 323), (37, 309, 348), (309, 308, 347), (308, 307, 346), (307, 306, 345), (306, 305, 344), (305, 304, 343), (304, 303, 342), (303, 302, 341), (302, 301, 340), (301, 300, 339), (300, 299, 338), (299, 298, 337), (298, 297, 336), (51, 50, 296), (335, 296, 295), (334, 295, 294), (333, 294, 293), (332, 293, 292), (331, 292, 291), (330, 291, 290), (329, 290, 289), (328, 289, 288), (327, 288, 287), (326, 287, 286), (325, 286, 285), (324, 285, 284), (63, 283, 322), (283, 282, 321), (282, 281, 320), (281, 280, 319), (280, 279, 318), (279, 278, 317), (278, 277, 316), (277, 276, 315), (276, 275, 314), (275, 274, 313), (274, 273, 312), (273, 272, 311), (272, 271, 310), (36, 270, 309), (270, 269, 308), (269, 268, 307), (268, 267, 306), (267, 266, 305), (266, 265, 304), (265, 264, 303), (264, 263, 302), (263, 262, 301), (262, 261, 300), (261, 260, 299), (260, 259, 298), (259, 258, 297), (50, 49, 257), (296, 257, 256), (295, 256, 255), (294, 255, 254), (293, 254, 253), (292, 253, 252), (291, 252, 251), (290, 251, 250), (289, 250, 249), (288, 249, 248), (287, 248, 247), (286, 247, 246), (285, 246, 245), (62, 244, 283), (244, 243, 282), (243, 242, 281), (242, 241, 280), (241, 240, 279), (240, 239, 278), (239, 238, 277), (238, 237, 276), (237, 236, 275), (236, 235, 274), (235, 234, 273), (234, 233, 272), (233, 232, 271), (35, 231, 270), (231, 230, 269), (230, 229, 268), (229, 228, 267), (228, 227, 266), (227, 226, 265), (226, 225, 264), (225, 224, 263), (224, 223, 262), (223, 222, 261), (222, 221, 260), (221, 220, 259), (220, 219, 258), (49, 48, 218), (257, 218, 217), (256, 217, 216), (255, 216, 215), (254, 215, 214), (253, 214, 213), (252, 213, 212), (251, 212, 211), (250, 211, 210), (249, 210, 209), (248, 209, 208), (247, 208, 207), (246, 207, 206), (61, 205, 244), (205, 204, 243), (204, 203, 242), (203, 202, 241), (202, 201, 240), (201, 200, 239), (200, 199, 238), (199, 198, 237), (198, 197, 236), (197, 196, 235), (196, 195, 234), (195, 194, 233), (194, 193, 232), (34, 179, 231), (179, 178, 230), (178, 177, 229), (177, 176, 228), (176, 175, 227), (175, 174, 226), (174, 173, 225), (173, 172, 224), (172, 171, 223), (171, 170, 222), (170, 169, 221), (169, 168, 220), (168, 167, 219), (48, 47, 153), (218, 153, 152), (217, 152, 151), (216, 151, 150), (215, 150, 149), (214, 149, 148), (213, 148, 147), (212, 147, 146), (211, 146, 145), (210, 145, 144), (209, 144, 143), (208, 143, 142), (207, 142, 141), (60, 180, 205), (180, 181, 204), (181, 182, 203), (182, 183, 202), (183, 184, 201), (184, 185, 200), (185, 186, 199), (186, 187, 198), (187, 188, 197), (188, 189, 196), (189, 190, 195), (190, 191, 194), (191, 192, 193), (33, 154, 179), (154, 155, 178), (155, 156, 177), (156, 157, 176), (157, 158, 175), (158, 159, 174), (159, 160, 173), (160, 161, 172), (161, 162, 171), (162, 163, 170), (163, 164, 169), (164, 165, 168), (165, 166, 167), (47, 46, 128), (153, 128, 129), (152, 129, 130), (151, 130, 131), (150, 131, 132), (149, 132, 133), (148, 133, 134), (147, 134, 135), (146, 135, 136), (145, 136, 137), (144, 137, 138), (143, 138, 139), (142, 139, 140), (417, 418, 545), (444, 443, 546), (444, 547, 545), (417, 544, 546), (549, 548, 550), (418, 417, 548), (417, 443, 550), (443, 444, 551), (0, 1, 2), (2, 3, 4), (4, 5, 6), (6, 7, 8), (8, 9, 10), (10, 11, 12), (12, 13, 14), (14, 15, 16), (16, 17, 18), (18, 19, 20), (20, 21, 22), (22, 23, 24), (24, 25, 26), (26, 27, 28), (28, 29, 30), (30, 31, 28), (31, 0, 28), (0, 2, 4), (4, 6, 0), (6, 8, 0), (8, 10, 12), (12, 14, 16), (16, 18, 20), (20, 22, 16), (22, 24, 16), (24, 26, 28), (8, 12, 16), (24, 28, 0), (0, 8, 16), (584, 595, 596), (575, 571, 596), (584, 575, 594)])
_uv = me_circle.uv_layers.new(name='UVMap')
_uv.uv.foreach_set('vector', [0.0, 0.0, 0.0, 0.0, 0.0, 0.0, 0.0, 0.0, 0.0, 0.0, 0.0, 0.0, 0.0, 0.0, 0.0, 0.0, 0.0, 0.0, 0.0, 0.0, 0.0, 0.0, 0.0, 0.0, 0.0, 0.0, 0.0, 0.0, 0.0, 0.0, 0.0, 0.0, 0.0, 0.0, 0.0, 0.0, 0.0, 0.0, 0.0, 0.0, 0.0, 0.0, 0.0, 0.0, 0.0, 0.0, 0.0, 0.0, 0.0, 0.0, 0.0, 0.0, 0.0, 0.0, 0.0, 0.0, 0.0, 0.0, 0.0, 0.0, 0.0, 0.0, 0.0, 0.0, 0.0, 0.0, 0.0, 0.0, 0.0, 0.0, 0.0, 0.0, 0.0, 0.0, 0.0, 0.0, 0.0, 0.0, 0.0, 0.0, 0.0, 0.0, 0.0, 0.0, 0.0, 0.0, 0.0, 0.0, 0.0, 0.0, 0.0, 0.0, 0.0, 0.0, 0.0, 0.0, 0.0, 0.0, 0.0, 0.0, 0.0, 0.0, 0.0, 0.0, 0.0, 0.0, 0.0, 0.0, 0.0, 0.0, 0.0, 0.0, 0.0, 0.0, 0.0, 0.0, 0.0, 0.0, 0.0, 0.0, 0.0, 0.0, 0.0, 0.0, 0.0, 0.0, 0.0, 0.0, 0.0, 0.0, 0.0, 0.0, 0.0, 0.0, 0.0, 0.0, 0.0, 0.0, 0.0, 0.0, 0.0, 0.0, 0.0, 0.0, 0.0, 0.0, 0.0, 0.0, 0.0, 0.0, 0.0, 0.0, 0.0, 0.0, 0.0, 0.0, 0.0, 0.0, 0.0, 0.0, 0.0, 0.0, 0.0, 0.0, 0.0, 0.0, 0.0, 0.0, 0.0, 0.0, 0.0, 0.0, 0.0, 0.0, 0.0, 0.0, 0.0, 0.0, 0.0, 0.0, 0.0, 0.0, 0.0, 0.0, 0.0, 0.0, 0.0, 0.0, 0.0, 0.0, 0.0, 0.0, 0.0, 0.0, 0.0, 0.0, 0.0, 0.0, 0.0, 0.0, 0.0, 0.0, 0.0, 0.0, 0.0, 0.0, 0.0, 0.0, 0.0, 0.0, 0.0, 0.0, 0.0, 0.0, 0.0, 0.0, 0.0, 0.0, 0.0, 0.0, 0.0, 0.0, 0.0, 0.0, 0.0, 0.0, 0.0, 0.0, 0.0, 0.0, 0.0, 0.0, 0.0, 0.0, 0.0, 0.0, 0.0, 0.0, 0.0, 0.0, 0.0, 0.0, 0.0, 0.0, 0.0, 0.0, 0.0, 0.0, 0.0, 0.0, 0.0, 0.0, 0.0, 0.0, 0.0, 0.0, 0.0, 0.0, 0.0, 0.0, 0.0, 0.0, 0.0, 0.0, 0.0, 0.0, 0.0, 0.0, 0.0, 0.0, 0.0, 0.0, 0.0, 0.0, 0.0, 0.0, 0.0, 0.0, 0.0, 0.0, 0.0, 0.0, 0.0, 0.0, 0.0, 0.0, 0.0, 0.0, 0.0, 0.0, 0.0, 0.0, 0.0, 0.0, 0.0, 0.0, 0.0, 0.0, 0.0, 0.0, 0.0, 0.0, 0.0, 0.0, 0.0, 0.0, 0.0, 0.0, 0.0, 0.0, 0.0, 0.0, 0.0, 0.0, 0.0, 0.0, 0.0, 0.0, 0.0, 0.0, 0.0, 0.0, 0.0, 0.0, 0.0, 0.0, 0.0, 0.0, 0.0, 0.0, 0.0, 0.0, 0.0, 0.0, 0.0, 0.0, 0.0, 0.0, 0.0, 0.0, 0.0, 0.0, 0.0, 0.0, 0.0, 0.0, 0.0, 0.0, 0.0, 0.0, 0.0, 0.0, 0.0, 0.0, 0.0, 0.0, 0.0, 0.0, 0.0, 0.0, 0.0, 0.0, 0.0, 0.0, 0.0, 0.0, 0.0, 0.0, 0.0, 0.0, 0.0, 0.0, 0.0, 0.0, 0.0, 0.0, 0.0, 0.0, 0.0, 0.0, 0.0, 0.0, 0.0, 0.0, 0.0, 0.0, 0.0, 0.0, 0.0, 0.0, 0.0, 0.0, 0.0, 0.0, 0.0, 0.0, 0.0, 0.0, 0.0, 0.0, 0.0, 0.0, 0.0, 0.0, 0.0, 0.0, 0.0, 0.0, 0.0, 0.0, 0.0, 0.0, 0.0, 0.0, 0.0, 0.0, 0.0, 0.0, 0.0, 0.0, 0.0, 0.0, 0.0, 0.0, 0.0, 0.0, 0.0, 0.0, 0.0, 0.0, 0.0, 0.0, 0.0, 0.0, 0.0, 0.0, 0.0, 0.0, 0.0, 0.0, 0.0, 0.0, 0.0, 0.0, 0.0, 0.0, 0.0, 0.0, 0.0, 0.0, 0.0, 0.0, 0.0, 0.0, 0.0, 0.0, 0.0, 0.0, 0.0, 0.0, 0.0, 0.0, 0.0, 0.0, 0.0, 0.0, 0.0, 0.0, 0.0, 0.0, 0.0, 0.0, 0.0, 0.0, 0.0, 0.0, 0.0, 0.0, 0.0, 0.0, 0.0, 0.0, 0.0, 0.0, 0.0, 0.0, 0.0, 0.0, 0.0, 0.0, 0.0, 0.0, 0.0, 0.0, 0.0, 0.0, 0.0, 0.0, 0.0, 0.0, 0.0, 0.0, 0.0, 0.0, 0.0, 0.0, 0.0, 0.0, 0.0, 0.0, 0.0, 0.0, 0.0, 0.0, 0.0, 0.0, 0.0, 0.0, 0.0, 0.0, 0.0, 0.0, 0.0, 0.0, 0.0, 0.0, 0.0, 0.0, 0.0, 0.0, 0.0, 0.0, 0.0, 0.0, 0.0, 0.0, 0.0, 0.0, 0.0, 0.0, 0.0, 0.0, 0.0, 0.0, 0.0, 0.0, 0.0, 0.0, 0.0, 0.0, 0.0, 0.0, 0.0, 0.0, 0.0, 0.0, 0.0, 0.0, 0.0, 0.0, 0.0, 0.0, 0.0, 0.0, 0.0, 0.0, 0.0, 0.0, 0.0, 0.0, 0.0, 0.0, 0.0, 0.0, 0.0, 0.0, 0.0, 0.0, 0.0, 0.0, 0.0, 0.0, 0.0, 0.0, 0.0, 0.0, 0.0, 0.0, 0.0, 0.0, 0.0, 0.0, 0.0, 0.0, 0.0, 0.0, 0.0, 0.0, 0.0, 0.0, 0.0, 0.0, 0.0, 0.0, 0.0, 0.0, 0.0, 0.0, 0.0, 0.0, 0.0, 0.0, 0.0, 0.0, 0.0, 0.0, 0.0, 0.0, 0.0, 0.0, 0.0, 0.0, 0.0, 0.0, 0.0, 0.0, 0.0, 0.0, 0.0, 0.0, 0.0, 0.0, 0.0, 0.0, 0.0, 0.0, 0.0, 0.0, 0.0, 0.0, 0.0, 0.0, 0.0, 0.0, 0.0, 0.0, 0.0, 0.0, 0.0, 0.0, 0.0, 0.0, 0.0, 0.0, 0.0, 0.0, 0.0, 0.0, 0.0, 0.0, 0.0, 0.0, 0.0, 0.0, 0.0, 0.0, 0.0, 0.0, 0.0, 0.0, 0.0, 0.0, 0.0, 0.0, 0.0, 0.0, 0.0, 0.0, 0.0, 0.0, 0.0, 0.0, 0.0, 0.0, 0.0, 0.0, 0.0, 0.0, 0.0, 0.0, 0.0, 0.0, 0.0, 0.0, 0.0, 0.0, 0.0, 0.0, 0.0, 0.0, 0.0, 0.0, 0.0, 0.0, 0.0, 0.0, 0.0, 0.0, 0.0, 0.0, 0.0, 0.0, 0.0, 0.0, 0.0, 0.0, 0.0, 0.0, 0.0, 0.0, 0.0, 0.0, 0.0, 0.0, 0.0, 0.0, 0.0, 0.0, 0.0, 0.0, 0.0, 0.0, 0.0, 0.0, 0.0, 0.0, 0.0, 0.0, 0.0, 0.0, 0.0, 0.0, 0.0, 0.0, 0.0, 0.0, 0.0, 0.0, 0.0, 0.0, 0.0, 0.0, 0.0, 0.0, 0.0, 0.0, 0.0, 0.0, 0.0, 0.0, 0.0, 0.0, 0.0, 0.0, 0.0, 0.0, 0.0, 0.0, 0.0, 0.0, 0.0, 0.0, 0.0, 0.0, 0.0, 0.0, 0.0, 0.0, 0.0, 0.0, 0.0, 0.0, 0.0, 0.0, 0.0, 0.0, 0.0, 0.0, 0.0, 0.0, 0.0, 0.0, 0.0, 0.0, 0.0, 0.0, 0.0, 0.0, 0.0, 0.0, 0.0, 0.0, 0.0, 0.0, 0.0, 0.0, 0.0, 0.0, 0.0, 0.0, 0.0, 0.0, 0.0, 0.0, 0.0, 0.0, 0.0, 0.0, 0.0, 0.0, 0.0, 0.0, 0.0, 0.0, 0.0, 0.0, 0.0, 0.0, 0.0, 0.0, 0.0, 0.0, 0.0, 0.0, 0.0, 0.0, 0.0, 0.0, 0.0, 0.0, 0.0, 0.0, 0.0, 0.0, 0.0, 0.0, 0.0, 0.0, 0.0, 0.0, 0.0, 0.0, 0.0, 0.0, 0.0, 0.0, 0.0, 0.0, 0.0, 0.0, 0.0, 0.0, 0.0, 0.0, 0.0, 0.0, 0.0, 0.0, 0.0, 0.0, 0.0, 0.0, 0.0, 0.0, 0.0, 0.0, 0.0, 0.0, 0.0, 0.0, 0.0, 0.0, 0.0, 0.0, 0.0, 0.0, 0.0, 0.0, 0.0, 0.0, 0.0, 0.0, 0.0, 0.0, 0.0, 0.0, 0.0, 0.0, 0.0, 0.0, 0.0, 0.0, 0.0, 0.0, 0.0, 0.0, 0.0, 0.0, 0.0, 0.0, 0.0, 0.0, 0.0, 0.0, 0.0, 0.0, 0.0, 0.0, 0.0, 0.0, 0.0, 0.0, 0.0, 0.0, 0.0, 0.0, 0.0, 0.0, 0.0, 0.0, 0.0, 0.0, 0.0, 0.0, 0.0, 0.0, 0.0, 0.0, 0.0, 0.0, 0.0, 0.0, 0.0, 0.0, 0.0, 0.0, 0.0, 0.0, 0.0, 0.0, 0.0, 0.0, 0.0, 0.0, 0.0, 0.0, 0.0, 0.0, 0.0, 0.0, 0.0, 0.0, 0.0, 0.0, 0.0, 0.0, 0.0, 0.0, 0.0, 0.0, 0.0, 0.0, 0.0, 0.0, 0.0, 0.0, 0.0, 0.0, 0.0, 0.0, 0.0, 0.0, 0.0, 0.0, 0.0, 0.0, 0.0, 0.0, 0.0, 0.0, 0.0, 0.0, 0.0, 0.0, 0.0, 0.0, 0.0, 0.0, 0.0, 0.0, 0.0, 0.0, 0.0, 0.0, 0.0, 0.0, 0.0, 0.0, 0.0, 0.0, 0.0, 0.0, 0.0, 0.0, 0.0, 0.0, 0.0, 0.0, 0.0, 0.0, 0.0, 0.0, 0.0, 0.0, 0.0, 0.0, 0.0, 0.0, 0.0, 0.0, 0.0, 0.0, 0.0, 0.0, 0.0, 0.0, 0.0, 0.0, 0.0, 0.0, 0.0, 0.0, 0.0, 0.0, 0.0, 0.0, 0.0, 0.0, 0.0, 0.0, 0.0, 0.0, 0.0, 0.0, 0.0, 0.0, 0.0, 0.0, 0.0, 0.0, 0.0, 0.0, 0.0, 0.0, 0.0, 0.0, 0.0, 0.0, 0.0, 0.0, 0.0, 0.0, 0.0, 0.0, 0.0, 0.0, 0.0, 0.0, 0.0, 0.0, 0.0, 0.0, 0.0, 0.0, 0.0, 0.0, 0.0, 0.0, 0.0, 0.0, 0.0, 0.0, 0.0, 0.0, 0.0, 0.0, 0.0, 0.0, 0.0, 0.0, 0.0, 0.0, 0.0, 0.0, 0.0, 0.0, 0.0, 0.0, 0.0, 0.0, 0.0, 0.0, 0.0, 0.0, 0.0, 0.0, 0.0, 0.0, 0.0, 0.0, 0.0, 0.0, 0.0, 0.0, 0.0, 0.0, 0.0, 0.0, 0.0, 0.0, 0.0, 0.0, 0.0, 0.0, 0.0, 0.0, 0.0, 0.0, 0.0, 0.0, 0.0, 0.0, 0.0, 0.0, 0.0, 0.0, 0.0, 0.0, 0.0, 0.0, 0.0, 0.0, 0.0, 0.0, 0.0, 0.0, 0.0, 0.0, 0.0, 0.0, 0.0, 0.0, 0.0, 0.0, 0.0, 0.0, 0.0, 0.0, 0.0, 0.0, 0.0, 0.0, 0.0, 0.0, 0.0, 0.0, 0.0, 0.0, 0.0, 0.0, 0.0, 0.0, 0.0, 0.0, 0.0, 0.0, 0.0, 0.0, 0.0, 0.0, 0.0, 0.0, 0.0, 0.0, 0.0, 0.0, 0.0, 0.0, 0.0, 0.0, 0.0, 0.0, 0.0, 0.0, 0.0, 0.0, 0.0, 0.0, 0.0, 0.0, 0.0, 0.0, 0.0, 0.0, 0.0, 0.0, 0.0, 0.0, 0.0, 0.0, 0.0, 0.0, 0.0, 0.0, 0.0, 0.0, 0.0, 0.0, 0.0, 0.0, 0.0, 0.0, 0.0, 0.0, 0.0, 0.0, 0.0, 0.0, 0.0, 0.0, 0.0, 0.0, 0.0, 0.0, 0.0, 0.0, 0.0, 0.0, 0.0, 0.0, 0.0, 0.0, 0.0, 0.0, 0.0, 0.0, 0.0, 0.0, 0.0, 0.0, 0.0, 0.0, 0.0, 0.0, 0.0, 0.0, 0.0, 0.0, 0.0, 0.0, 0.0, 0.0, 0.0, 0.0, 0.0, 0.0, 0.0, 0.0, 0.0, 0.0, 0.0, 0.0, 0.0, 0.0, 0.0, 0.0, 0.0, 0.0, 0.0, 0.0, 0.0, 0.0, 0.0, 0.0, 0.0, 0.0, 0.0, 0.0, 0.0, 0.0, 0.0, 0.0, 0.0, 0.0, 0.0, 0.0, 0.0, 0.0, 0.0, 0.0, 0.0, 0.0, 0.0, 0.0, 0.0, 0.0, 0.0, 0.0, 0.0, 0.0, 0.0, 0.0, 0.0, 0.0, 0.0, 0.0, 0.0, 0.0, 0.0, 0.0, 0.0, 0.0, 0.0, 0.0, 0.0, 0.0, 0.0, 0.0, 0.0, 0.0, 0.0, 0.0, 0.0, 0.0, 0.0, 0.0, 0.0, 0.0, 0.0, 0.0, 0.0, 0.0, 0.0, 0.0, 0.0, 0.0, 0.0, 0.0, 0.0, 0.0, 0.0, 0.0, 0.0, 0.0, 0.0, 0.0, 0.0, 0.0, 0.0, 0.0, 0.0, 0.0, 0.0, 0.0, 0.0, 0.0, 0.0, 0.0, 0.0, 0.0, 0.0, 0.0, 0.0, 0.0, 0.0, 0.0, 0.0, 0.0, 0.0, 0.0, 0.0, 0.0, 0.0, 0.0, 0.0, 0.0, 0.0, 0.0, 0.0, 0.0, 0.0, 0.0, 0.0, 0.0, 0.0, 0.0, 0.0, 0.0, 0.0, 0.0, 0.0, 0.0, 0.0, 0.0, 0.0, 0.0, 0.0, 0.0, 0.0, 0.0, 0.0, 0.0, 0.0, 0.0, 0.0, 0.0, 0.0, 0.0, 0.0, 0.0, 0.0, 0.0, 0.0, 0.0, 0.0, 0.0, 0.0, 0.0, 0.0, 0.0, 0.0, 0.0, 0.0, 0.0, 0.0, 0.0, 0.0, 0.0, 0.0, 0.0, 0.0, 0.0, 0.0, 0.0, 0.0, 0.0, 0.0, 0.0, 0.0, 0.0, 0.0, 0.0, 0.0, 0.0, 0.0, 0.0, 0.0, 0.0, 0.0, 0.0, 0.0, 0.0, 0.0, 0.0, 0.0, 0.0, 0.0, 0.0, 0.0, 0.0, 0.0, 0.0, 0.0, 0.0, 0.0, 0.0, 0.0, 0.0, 0.0, 0.0, 0.0, 0.0, 0.0, 0.0, 0.0, 0.0, 0.0, 0.0, 0.0, 0.0, 0.0, 0.0, 0.0, 0.0, 0.0, 0.0, 0.0, 0.0, 0.0, 0.0, 0.0, 0.0, 0.0, 0.0, 0.0, 0.0, 0.0, 0.0, 0.0, 0.0, 0.0, 0.0, 0.0, 0.0, 0.0, 0.0, 0.0, 0.0, 0.0, 0.0, 0.0, 0.0, 0.0, 0.0, 0.0, 0.0, 0.0, 0.0, 0.0, 0.0, 0.0, 0.0, 0.0, 0.0, 0.0, 0.0, 0.0, 0.0, 0.0, 0.0, 0.0, 0.0, 0.0, 0.0, 0.0, 0.0, 0.0, 0.0, 0.0, 0.0, 0.0, 0.0, 0.0, 0.0, 0.0, 0.0, 0.0, 0.0, 0.0, 0.0, 0.0, 0.0, 0.0, 0.0, 0.0, 0.0, 0.0, 0.0, 0.0, 0.0, 0.0, 0.0, 0.0, 0.0, 0.0, 0.0, 0.0, 0.0, 0.0, 0.0, 0.0, 0.0, 0.0, 0.0, 0.0, 0.0, 0.0, 0.0, 0.0, 0.0, 0.0, 0.0, 0.0, 0.0, 0.0, 0.0, 0.0, 0.0, 0.0, 0.0, 0.0, 0.0, 0.0, 0.0, 0.0, 0.0, 0.0, 0.0, 0.0, 0.0, 0.0, 0.0, 0.0, 0.0, 0.0, 0.0, 0.0, 0.0, 0.0, 0.0, 0.0, 0.0, 0.0, 0.0, 0.0, 0.0, 0.0, 0.0, 0.0, 0.0, 0.0, 0.0, 0.0, 0.0, 0.0, 0.0, 0.0, 0.0, 0.0, 0.0, 0.0, 0.0, 0.0, 0.0, 0.0, 0.0, 0.0, 0.0, 0.0, 0.0, 0.0, 0.0, 0.0, 0.0, 0.0, 0.0, 0.0, 0.0, 0.0, 0.0, 0.0, 0.0, 0.0, 0.0, 0.0, 0.0, 0.0, 0.0, 0.0, 0.0, 0.0, 0.0, 0.0, 0.0, 0.0, 0.0, 0.0, 0.0, 0.0, 0.0, 0.0, 0.0, 0.0, 0.0, 0.0, 0.0, 0.0, 0.0, 0.0, 0.0, 0.0, 0.0, 0.0, 0.0, 0.0, 0.0, 0.0, 0.0, 0.0, 0.0, 0.0, 0.0, 0.0, 0.0, 0.0, 0.0, 0.0, 0.0, 0.0, 0.0, 0.0, 0.0, 0.0, 0.0, 0.0, 0.0, 0.0, 0.0, 0.0, 0.0, 0.0, 0.0, 0.0, 0.0, 0.0, 0.0, 0.0, 0.0, 0.0, 0.0, 0.0, 0.0, 0.0, 0.0, 0.0, 0.0, 0.0, 0.0, 0.0, 0.0, 0.0, 0.0, 0.0, 0.0, 0.0, 0.0, 0.0, 0.0, 0.0, 0.0, 0.0, 0.0, 0.0, 0.0, 0.0, 0.0, 0.0, 0.0, 0.0, 0.0, 0.0, 0.0, 0.0, 0.0, 0.0, 0.0, 0.0, 0.0, 0.0, 0.0, 0.0, 0.0, 0.0, 0.0, 0.0, 0.0, 0.0, 0.0, 0.0, 0.0, 0.0, 0.0, 0.0, 0.0, 0.0, 0.0, 0.0, 0.0, 0.0, 0.0, 0.0, 0.0, 0.0, 0.0, 0.0, 0.0, 0.0, 0.0, 0.0, 0.0, 0.0, 0.0, 0.0, 0.0, 0.0, 0.0, 0.0, 0.0, 0.0, 0.0, 0.0, 0.0, 0.0, 0.0, 0.0, 0.0, 0.0, 0.0, 0.0, 0.0, 0.0, 0.0, 0.0, 0.0, 0.0, 0.0, 0.0, 0.0, 0.0, 0.0, 0.0, 0.0, 0.0, 0.0, 0.0, 0.0, 0.0, 0.0, 0.0, 0.0, 0.0, 0.0, 0.0, 0.0, 0.0, 0.0, 0.0, 0.0, 0.0, 0.0, 0.0, 0.0, 0.0, 0.0, 0.0, 0.0, 0.0, 0.0, 0.0, 0.0, 0.0, 0.0, 0.0, 0.0, 0.0, 0.0, 0.0, 0.0, 0.0, 0.0, 0.0, 0.0, 0.0, 0.0, 0.0, 0.0, 0.0, 0.0, 0.0, 0.0, 0.0, 0.0, 0.0, 0.0, 0.0, 0.0, 0.0, 0.0, 0.0, 0.0, 0.0, 0.0, 0.0, 0.0, 0.0, 0.0, 0.0, 0.0, 0.0, 0.0, 0.0, 0.0, 0.0, 0.0, 0.0, 0.0, 0.0, 0.0, 0.0, 0.0, 0.0, 0.0, 0.0, 0.0, 0.0, 0.0, 0.0, 0.0, 0.0, 0.0, 0.0, 0.0, 0.0, 0.0, 0.0, 0.0, 0.0, 0.0, 0.0, 0.0, 0.0, 0.0, 0.0, 0.0, 0.0, 0.0, 0.0, 0.0, 0.0, 0.0, 0.0, 0.0, 0.0, 0.0, 0.0, 0.0, 0.0, 0.0, 0.0, 0.0, 0.0, 0.0, 0.0, 0.0, 0.0, 0.0, 0.0, 0.0, 0.0, 0.0, 0.0, 0.0, 0.0, 0.0, 0.0, 0.0, 0.0, 0.0, 0.0, 0.0, 0.0, 0.0, 0.0, 0.0, 0.0, 0.0, 0.0, 0.0, 0.0, 0.0, 0.0, 0.0, 0.0, 0.0, 0.0, 0.0, 0.0, 0.0, 0.0, 0.0, 0.0, 0.0, 0.0, 0.0, 0.0, 0.0, 0.0, 0.0, 0.0, 0.0, 0.0, 0.0, 0.0, 0.0, 0.0, 0.0, 0.0, 0.0, 0.0, 0.0, 0.0, 0.0, 0.0, 0.0, 0.0, 0.0, 0.0, 0.0, 0.0, 0.0, 0.0, 0.0, 0.0, 0.0, 0.0, 0.0, 0.0, 0.0, 0.0, 0.0, 0.0, 0.0, 0.0, 0.0, 0.0, 0.0, 0.0, 0.0, 0.0, 0.0, 0.0, 0.0, 0.0, 0.0, 0.0, 0.0, 0.0, 0.0, 0.0, 0.0, 0.0, 0.0, 0.0, 0.0, 0.0, 0.0, 0.0, 0.0, 0.0, 0.0, 0.0, 0.0, 0.0, 0.0, 0.0, 0.0, 0.0, 0.0, 0.0, 0.0, 0.0, 0.0, 0.0, 0.0, 0.0, 0.0, 0.0, 0.0, 0.0, 0.0, 0.0, 0.0, 0.0, 0.0, 0.0, 0.0, 0.0, 0.0, 0.0, 0.0, 0.0, 0.0, 0.0, 0.0, 0.0, 0.0, 0.0, 0.0, 0.0, 0.0, 0.0, 0.0, 0.0, 0.0, 0.0, 0.0, 0.0, 0.0, 0.0, 0.0, 0.0, 0.0, 0.0, 0.0, 0.0, 0.0, 0.0, 0.0, 0.0, 0.0, 0.0, 0.0, 0.0, 0.0, 0.0, 0.0, 0.0, 0.0, 0.0, 0.0, 0.0, 0.0, 0.0, 0.0, 0.0, 0.0, 0.0, 0.0, 0.0, 0.0, 0.0, 0.0, 0.0, 0.0, 0.0, 0.0, 0.0, 0.0, 0.0, 0.0, 0.0, 0.0, 0.0, 0.0, 0.0, 0.0, 0.0, 0.0, 0.0, 0.0, 0.0, 0.0, 0.0, 0.0, 0.0, 0.0, 0.0, 0.0, 0.0, 0.0, 0.0, 0.0, 0.0, 0.0, 0.0, 0.0, 0.0, 0.0, 0.0, 0.0, 0.0, 0.0, 0.0, 0.0, 0.0, 0.0, 0.0, 0.0, 0.0, 0.0, 0.0, 0.0, 0.0, 0.0, 0.0, 0.0, 0.0, 0.0, 0.0, 0.0, 0.0, 0.0, 0.0, 0.0, 0.0, 0.0, 0.0, 0.0, 0.0, 0.0, 0.0, 0.0, 0.0, 0.0, 0.0, 0.0, 0.0, 0.0, 0.0, 0.0, 0.0, 0.0, 0.0, 0.0, 0.0, 0.0, 0.0, 0.0, 0.0, 0.0, 0.0, 0.0, 0.0, 0.0, 0.0, 0.0, 0.0, 0.0, 0.0, 0.0, 0.0, 0.0, 0.0, 0.0, 0.0, 0.0, 0.0, 0.0, 0.0, 0.0, 0.0, 0.0, 0.0, 0.0, 0.0, 0.0, 0.0, 0.0, 0.0, 0.0, 0.0, 0.0, 0.0, 0.0, 0.0, 0.0, 0.0, 0.0, 0.0, 0.0, 0.0, 0.0, 0.0, 0.0, 0.0, 0.0, 0.0, 0.0, 0.0, 0.0, 0.0, 0.0, 0.0, 0.0, 0.0, 0.0, 0.0, 0.0, 0.0, 0.0, 0.0, 0.0, 0.0, 0.0, 0.0, 0.0, 0.0, 0.0, 0.0, 0.0, 0.0, 0.0, 0.0, 0.0, 0.0, 0.0, 0.0, 0.0, 0.0, 0.0, 0.0, 0.0, 0.0, 0.0, 0.0, 0.0, 0.0, 0.0, 0.0, 0.0, 0.0, 0.0, 0.0, 0.0, 0.0, 0.0, 0.0, 0.0, 0.0, 0.0, 0.0, 0.0, 0.0, 0.0, 0.0, 0.0, 0.0, 0.0, 0.0, 0.0, 0.0, 0.0, 0.0, 0.0, 0.0, 0.0, 0.0, 0.0, 0.0, 0.0, 0.0, 0.0, 0.0, 0.0, 0.0, 0.0, 0.0, 0.0, 0.0, 0.0, 0.0, 0.0, 0.0, 0.0, 0.0, 0.0, 0.0, 0.0, 0.0, 0.0, 0.0, 0.0, 0.0, 0.0, 0.0, 0.0, 0.0, 0.0, 0.0, 0.0, 0.0, 0.0, 0.0, 0.0, 0.0, 0.0, 0.0, 0.0, 0.0, 0.0, 0.0, 0.0, 0.0, 0.0, 0.0, 0.0, 0.0, 0.0, 0.0, 0.0, 0.0, 0.0, 0.0, 0.0, 0.0, 0.0, 0.0, 0.0, 0.0, 0.0, 0.0, 0.0, 0.0, 0.0, 0.0, 0.0, 0.0, 0.0, 0.0, 0.0, 0.0, 0.0, 0.0, 0.0, 0.0, 0.0, 0.0, 0.0, 0.0, 0.0, 0.0, 0.0, 0.0, 0.0, 0.0, 0.0, 0.0, 0.0, 0.0, 0.0, 0.0, 0.0, 0.0, 0.0, 0.0, 0.0, 0.0, 0.0, 0.0, 0.0, 0.0, 0.0, 0.0, 0.0, 0.0, 0.0, 0.0, 0.0, 0.0, 0.0, 0.0, 0.0, 0.0, 0.0, 0.0, 0.0, 0.0, 0.0, 0.0, 0.0, 0.0, 0.0, 0.0, 0.0, 0.0, 0.0, 0.0, 0.0, 0.0, 0.0, 0.0, 0.0, 0.0, 0.0, 0.0, 0.0, 0.0, 0.0, 0.0, 0.0, 0.0, 0.0, 0.0, 0.0, 0.0, 0.0, 0.0, 0.0, 0.0, 0.0, 0.0, 0.0, 0.0, 0.0, 0.0, 0.0, 0.0, 0.0, 0.0, 0.0, 0.0, 0.0, 0.0, 0.0, 0.0, 0.0, 0.0, 0.0, 0.0, 0.0, 0.0, 0.0, 0.0, 0.0, 0.0, 0.0, 0.0, 0.0, 0.0, 0.0, 0.0, 0.0, 0.0, 0.0, 0.0, 0.0, 0.0, 0.0, 0.0, 0.0, 0.0, 0.0, 0.0, 0.0, 0.0, 0.0, 0.0, 0.0, 0.0, 0.0, 0.0, 0.0, 0.0, 0.0, 0.0, 0.0, 0.0, 0.0, 0.0, 0.0, 0.0, 0.0, 0.0, 0.0, 0.0, 0.0, 0.0, 0.0, 0.0, 0.0, 0.0, 0.0, 0.0, 0.0, 0.0, 0.0, 0.0, 0.0, 0.0, 0.0, 0.0, 0.0, 0.0, 0.0, 0.0, 0.0, 0.0, 0.0, 0.0, 0.0, 0.0, 0.0, 0.0, 0.0, 0.0, 0.0, 0.0, 0.0, 0.0, 0.0, 0.0, 0.0, 0.0, 0.0, 0.0, 0.0, 0.0, 0.0, 0.0, 0.0, 0.0, 0.0, 0.0, 0.0, 0.0, 0.0, 0.0, 0.0, 0.0, 0.0, 0.0, 0.0, 0.0, 0.0, 0.0, 0.0, 0.0, 0.0, 0.0, 0.0, 0.0, 0.0, 0.0, 0.0, 0.0, 0.0, 0.0, 0.0, 0.0, 0.0, 0.0, 0.0, 0.0, 0.0, 0.0, 0.0, 0.0, 0.0, 0.0, 0.0, 0.0, 0.0, 0.0, 0.0, 0.0, 0.0, 0.0, 0.0, 0.0, 0.0, 0.0, 0.0, 0.0, 0.0, 0.0, 0.0, 0.0, 0.0, 0.0, 0.0, 0.0, 0.0, 0.0, 0.0, 0.0, 0.0, 0.0, 0.0, 0.0, 0.0, 0.0, 0.0, 0.0, 0.0, 0.0, 0.0, 0.0, 0.0, 0.0, 0.0, 0.0, 0.0, 0.0, 0.0, 0.0, 0.0, 0.0, 0.0, 0.0, 0.0, 0.0, 0.0, 0.0, 0.0, 0.0, 0.0, 0.0, 0.0, 0.0, 0.0, 0.0, 0.0, 0.0, 0.0, 0.0, 0.0, 0.0, 0.0, 0.0, 0.0, 0.0, 0.0, 0.0, 0.0, 0.0, 0.0, 0.0, 0.0, 0.0, 0.0, 0.0, 0.0, 0.0, 0.0, 0.0, 0.0, 0.0, 0.0, 0.0, 0.0, 0.0, 0.0, 0.0, 0.0, 0.0, 0.0, 0.0, 0.0, 0.0, 0.0, 0.0, 0.0, 0.0, 0.0, 0.0, 0.0, 0.0, 0.0, 0.0, 0.0, 0.0, 0.0, 0.0, 0.0, 0.0, 0.0, 0.0, 0.0, 0.0, 0.0, 0.0, 0.0, 0.0, 0.0, 0.0, 0.0, 0.0, 0.0, 0.0, 0.0, 0.0, 0.0, 0.0, 0.0, 0.0, 0.0, 0.0, 0.0, 0.0, 0.0, 0.0, 0.0, 0.0, 0.0, 0.0, 0.0, 0.0, 0.0, 0.0, 0.0, 0.0, 0.0, 0.0, 0.0, 0.0, 0.0, 0.0, 0.0, 0.0, 0.0, 0.0, 0.0, 0.0, 0.0, 0.0, 0.0, 0.0, 0.0, 0.0, 0.0, 0.0, 0.0, 0.0, 0.0, 0.0, 0.0, 0.0, 0.0, 0.0, 0.0, 0.0, 0.0, 0.0, 0.0, 0.0, 0.0, 0.0, 0.0, 0.0, 0.0, 0.0, 0.0, 0.0, 0.0, 0.0, 0.0, 0.0, 0.0, 0.0, 0.0, 0.0, 0.0, 0.0, 0.0, 0.0, 0.0, 0.0, 0.0, 0.0, 0.0, 0.0, 0.0, 0.0, 0.0, 0.0, 0.0, 0.0, 0.0, 0.0, 0.0, 0.0, 0.0, 0.0, 0.0, 0.0, 0.0, 0.0, 0.0, 0.0, 0.0, 0.0, 0.0, 0.0, 0.0, 0.0, 0.0, 0.0, 0.0, 0.0, 0.0, 0.0, 0.0, 0.0, 0.0, 0.0, 0.0, 0.0, 0.0, 0.0, 0.0, 0.0, 0.0, 0.0, 0.0, 0.0, 0.0, 0.0, 0.0, 0.0, 0.0, 0.0, 0.0, 0.0, 0.0, 0.0, 0.0, 0.0, 0.0, 0.0, 0.0, 0.0, 0.0, 0.0, 0.0, 0.0, 0.0, 0.0, 0.0, 0.0, 0.0, 0.0, 0.0, 0.0, 0.0, 0.0, 0.0, 0.0, 0.0, 0.0, 0.0, 0.0, 0.0, 0.0, 0.0, 0.0, 0.0, 0.0, 0.0, 0.0, 0.0, 0.0, 0.0, 0.0, 0.0, 0.0, 0.0, 0.0, 0.0, 0.0, 0.0, 0.0, 0.0, 0.0, 0.0, 0.0, 0.0, 0.0, 0.0, 0.0, 0.0, 0.0, 0.0, 0.0, 0.0, 0.0, 0.0, 0.0, 0.0, 0.0, 0.0, 0.0, 0.0, 0.0, 0.0, 0.0, 0.0, 0.0, 0.0, 0.0, 0.0, 0.0, 0.0, 0.0, 0.0, 0.0, 0.0, 0.0, 0.0, 0.0, 0.0, 0.0, 0.0, 0.0, 0.0, 0.0, 0.0, 0.0, 0.0, 0.0, 0.0, 0.0, 0.0, 0.0, 0.0, 0.0, 0.0, 0.0, 0.0, 0.0, 0.0, 0.0, 0.0, 0.0, 0.0, 0.0, 0.0, 0.0, 0.0, 0.0, 0.0, 0.0, 0.0, 0.0, 0.0, 0.0, 0.0, 0.0, 0.0, 0.0, 0.0, 0.0, 0.0, 0.0, 0.0, 0.0, 0.0, 0.0, 0.0, 0.0, 0.0, 0.0, 0.0, 0.0, 0.0, 0.0, 0.0, 0.0, 0.0, 0.0, 0.0, 0.0, 0.0, 0.0, 0.0, 0.0, 0.0, 0.0, 0.0, 0.0, 0.0, 0.0, 0.0, 0.0, 0.0, 0.0, 0.0, 0.0, 0.0, 0.0, 0.0, 0.0, 0.0, 0.0, 0.0, 0.0, 0.0, 0.0, 0.0, 0.0, 0.0, 0.0, 0.0, 0.0, 0.0, 0.0, 0.0, 0.0, 0.0, 0.0, 0.0, 0.0, 0.0, 0.0, 0.0, 0.0, 0.0, 0.0, 0.0, 0.0, 0.0, 0.0, 0.0, 0.0, 0.0, 0.0, 0.0, 0.0, 0.0, 0.0, 0.0, 0.0, 0.0, 0.0, 0.0, 0.0, 0.0, 0.0, 0.0, 0.0, 0.0, 0.0, 0.0, 0.0, 0.0, 0.0, 0.0, 0.0, 0.0, 0.0, 0.0, 0.0, 0.0, 0.0, 0.0, 0.0, 0.0, 0.0, 0.0, 0.0, 0.0, 0.0, 0.0, 0.0, 0.0, 0.0, 0.0, 0.0, 0.0, 0.0, 0.0, 0.0, 0.0, 0.0, 0.0, 0.0, 0.0, 0.0, 0.0, 0.0, 0.0, 0.0, 0.0, 0.0, 0.0, 0.0, 0.0, 0.0, 0.0, 0.0, 0.0, 0.0, 0.0, 0.0, 0.0, 0.0, 0.0, 0.0, 0.0, 0.0, 0.0, 0.0, 0.0, 0.0, 0.0, 0.0, 0.0, 0.0, 0.0, 0.0, 0.0, 0.0, 0.0, 0.0, 0.0, 0.0, 0.0, 0.0, 0.0, 0.0, 0.0, 0.0, 0.0, 0.0, 0.0, 0.0, 0.0, 0.0, 0.0, 0.0, 0.0, 0.0, 0.0, 0.0, 0.0, 0.0, 0.0, 0.0, 0.0, 0.0, 0.0, 0.0, 0.0, 0.0, 0.0, 0.0, 0.0, 0.0, 0.0, 0.0, 0.0, 0.0, 0.0, 0.0, 0.0, 0.0, 0.0, 0.0, 0.0, 0.0, 0.0, 0.0, 0.0, 0.0, 0.0, 0.0, 0.0, 0.0, 0.0, 0.0, 0.0, 0.0, 0.0, 0.0, 0.0, 0.0, 0.0, 0.0, 0.0, 0.0, 0.0, 0.0, 0.0, 0.0, 0.0, 0.0, 0.0, 0.0, 0.0, 0.0, 0.0, 0.0, 0.0, 0.0, 0.0, 0.0, 0.0, 0.0, 0.0, 0.0, 0.0, 0.0, 0.0, 0.0, 0.0, 0.0, 0.0, 0.0, 0.0, 0.0, 0.0, 0.0, 0.0, 0.0, 0.0, 0.0, 0.0, 0.0, 0.0, 0.0, 0.0, 0.0, 0.0, 0.0, 0.0, 0.0, 0.0, 0.0, 0.0, 0.0, 0.0, 0.0, 0.0, 0.0, 0.0, 0.0, 0.0, 0.0, 0.0, 0.0, 0.0, 0.0, 0.0, 0.0, 0.0, 0.0, 0.0, 0.0, 0.0, 0.0, 0.0, 0.0, 0.0, 0.0, 0.0, 0.0, 0.0, 0.0, 0.0, 0.0, 0.0, 0.0, 0.0, 0.0, 0.0, 0.0, 0.0, 0.0, 0.0, 0.0, 0.0, 0.0, 0.0, 0.0, 0.0, 0.0, 0.0, 0.0, 0.0, 0.0, 0.0, 0.0, 0.0, 0.0, 0.0, 0.0, 0.0, 0.0, 0.0, 0.0, 0.0, 0.0, 0.0, 0.0, 0.0, 0.0, 0.0, 0.0, 0.0, 0.0, 0.0, 0.0, 0.0, 0.0, 0.0, 0.0, 0.0, 0.0, 0.0, 0.0, 0.0, 0.0, 0.0, 0.0, 0.0, 0.0, 0.0, 0.0, 0.0, 0.0, 0.0, 0.0, 0.0, 0.0, 0.0, 0.0, 0.0, 0.0, 0.0, 0.0, 0.0, 0.0, 0.0, 0.0, 0.0, 0.0, 0.0, 0.0, 0.0, 0.0, 0.0, 0.0, 0.0, 0.0, 0.0, 0.0, 0.0, 0.0, 0.0, 0.0, 0.0, 0.0, 0.0, 0.0, 0.0, 0.0, 0.0, 0.0, 0.0, 0.0, 0.0, 0.0, 0.0, 0.0, 0.0, 0.0, 0.0, 0.0, 0.0, 0.0, 0.0, 0.0, 0.0, 0.0, 0.0, 0.0, 0.0, 0.0, 0.0, 0.0, 0.0, 0.0, 0.0, 0.0, 0.0, 0.0, 0.0, 0.0, 0.0, 0.0, 0.0, 0.0, 0.0, 0.0, 0.0, 0.0, 0.0, 0.0, 0.0, 0.0, 0.0, 0.0, 0.0, 0.0, 0.0, 0.0, 0.0, 0.0, 0.0, 0.0, 0.0, 0.0, 0.0, 0.0, 0.0, 0.0, 0.0, 0.0, 0.0, 0.0, 0.0, 0.0, 0.0, 0.0, 0.0, 0.0, 0.0, 0.0, 0.0, 0.0, 0.0, 0.0, 0.0, 0.0, 0.0, 0.0, 0.0, 0.0, 0.0, 0.0, 0.0, 0.0, 0.0, 0.0, 0.0, 0.0, 0.0, 0.0, 0.0, 0.0, 0.0, 0.0, 0.0, 0.0, 0.0, 0.0, 0.0, 0.0, 0.0, 0.0, 0.0, 0.0, 0.0, 0.0, 0.0, 0.0, 0.0, 0.0, 0.0, 0.0, 0.0, 0.0, 0.0, 0.0, 0.0, 0.0, 0.0, 0.0, 0.0, 0.0, 0.0, 0.0, 0.0, 0.0, 0.0, 0.0, 0.0, 0.0, 0.0, 0.0, 0.0, 0.0, 0.0, 0.0, 0.0, 0.0, 0.0, 0.0, 0.0, 0.0, 0.0, 0.0, 0.0, 0.0, 0.0, 0.0, 0.0, 0.1818, 0.0, 0.2273, 0.07873, 0.1364, 0.07873, 0.2727, 0.1575, 0.3182, 0.07873, 0.3636, 0.1575, 0.9091, 0.0, 0.9545, 0.07873, 0.8636, 0.07873, 0.7273, 0.0, 0.7727, 0.07873, 0.6818, 0.07873, 0.5455, 0.0, 0.5909, 0.07873, 0.5, 0.07873, 0.2727, 0.1575, 0.3636, 0.1575, 0.3182, 0.2362, 0.09091, 0.1575, 0.1818, 0.1575, 0.1364, 0.2362, 0.8182, 0.1575, 0.9091, 0.1575, 0.8636, 0.2362, 0.6364, 0.1575, 0.7273, 0.1575, 0.6818, 0.2362, 0.4545, 0.1575, 0.5455, 0.1575, 0.5, 0.2362, 0.2727, 0.1575, 0.3182, 0.2362, 0.2273, 0.2362, 0.09091, 0.1575, 0.1364, 0.2362, 0.04546, 0.2362, 0.8182, 0.1575, 0.8636, 0.2362, 0.7727, 0.2362, 0.6364, 0.1575, 0.6818, 0.2362, 0.5909, 0.2362, 0.4545, 0.1575, 0.5, 0.2362, 0.4091, 0.2362, 0.1818, 0.3149, 0.2727, 0.3149, 0.2273, 0.3937, 0.0, 0.3149, 0.09091, 0.3149, 0.04546, 0.3937, 0.7273, 0.3149, 0.8182, 0.3149, 0.7727, 0.3937, 0.5455, 0.3149, 0.6364, 0.3149, 0.5909, 0.3937, 0.3636, 0.3149, 0.4545, 0.3149, 0.4091, 0.3937, 0.4091, 0.3937, 0.5, 0.3937, 0.4545, 0.4724, 0.4091, 0.3937, 0.4545, 0.3149, 0.5, 0.3937, 0.4545, 0.3149, 0.5455, 0.3149, 0.5, 0.3937, 0.5909, 0.3937, 0.6818, 0.3937, 0.6364, 0.4724, 0.5909, 0.3937, 0.6364, 0.3149, 0.6818, 0.3937, 0.6364, 0.3149, 0.7273, 0.3149, 0.6818, 0.3937, 0.7727, 0.3937, 0.8636, 0.3937, 0.8182, 0.4724, 0.7727, 0.3937, 0.8182, 0.3149, 0.8636, 0.3937, 0.8182, 0.3149, 0.9091, 0.3149, 0.8636, 0.3937, 0.04546, 0.3937, 0.1364, 0.3937, 0.09091, 0.4724, 0.04546, 0.3937, 0.09091, 0.3149, 0.1364, 0.3937, 0.09091, 0.3149, 0.1818, 0.3149, 0.1364, 0.3937, 0.2273, 0.3937, 0.3182, 0.3937, 0.2727, 0.4724, 0.2273, 0.3937, 0.2727, 0.3149, 0.3182, 0.3937, 0.2727, 0.3149, 0.3636, 0.3149, 0.3182, 0.3937, 0.4091, 0.2362, 0.4545, 0.3149, 0.3636, 0.3149, 0.4091, 0.2362, 0.5, 0.2362, 0.4545, 0.3149, 0.5, 0.2362, 0.5455, 0.3149, 0.4545, 0.3149, 0.5909, 0.2362, 0.6364, 0.3149, 0.5455, 0.3149, 0.5909, 0.2362, 0.6818, 0.2362, 0.6364, 0.3149, 0.6818, 0.2362, 0.7273, 0.3149, 0.6364, 0.3149, 0.7727, 0.2362, 0.8182, 0.3149, 0.7273, 0.3149, 0.7727, 0.2362, 0.8636, 0.2362, 0.8182, 0.3149, 0.8636, 0.2362, 0.9091, 0.3149, 0.8182, 0.3149, 0.04546, 0.2362, 0.09091, 0.3149, 0.0, 0.3149, 0.09091, 0.3149, 0.1364, 0.2362, 0.1364, 0.2362, 0.1364, 0.2362, 0.1818, 0.3149, 0.09091, 0.3149, 0.2273, 0.2362, 0.2727, 0.3149, 0.1818, 0.3149, 0.2273, 0.2362, 0.3182, 0.2362, 0.2727, 0.3149, 0.3182, 0.2362, 0.3636, 0.3149, 0.2727, 0.3149, 0.5, 0.2362, 0.5909, 0.2362, 0.5455, 0.3149, 0.5, 0.2362, 0.5455, 0.1575, 0.5909, 0.2362, 0.5455, 0.1575, 0.6364, 0.1575, 0.5909, 0.2362, 0.6818, 0.2362, 0.7727, 0.2362, 0.7273, 0.3149, 0.6818, 0.2362, 0.7273, 0.1575, 0.7727, 0.2362, 0.7273, 0.1575, 0.8182, 0.1575, 0.7727, 0.2362, 0.8636, 0.2362, 0.9545, 0.2362, 0.9091, 0.3149, 0.8636, 0.2362, 0.9091, 0.1575, 0.9545, 0.2362, 0.9091, 0.1575, 1.0, 0.1575, 0.9545, 0.2362, 0.1364, 0.2362, 0.2273, 0.2362, 0.1818, 0.3149, 0.1364, 0.2362, 0.1818, 0.1575, 0.2273, 0.2362, 0.1818, 0.1575, 0.2727, 0.1575, 0.2273, 0.2362, 0.3182, 0.2362, 0.4091, 0.2362, 0.3636, 0.3149, 0.3182, 0.2362, 0.3636, 0.1575, 0.4091, 0.2362, 0.3636, 0.1575, 0.4545, 0.1575, 0.4091, 0.2362, 0.5, 0.07873, 0.5455, 0.1575, 0.4545, 0.1575, 0.5, 0.07873, 0.5909, 0.07873, 0.5455, 0.1575, 0.5909, 0.07873, 0.6364, 0.1575, 0.5455, 0.1575, 0.6818, 0.07873, 0.7273, 0.1575, 0.6364, 0.1575, 0.6818, 0.07873, 0.7727, 0.07873, 0.7273, 0.1575, 0.7727, 0.07873, 0.8182, 0.1575, 0.7273, 0.1575, 0.8636, 0.07873, 0.9091, 0.1575, 0.8182, 0.1575, 0.8636, 0.07873, 0.9545, 0.07873, 0.9091, 0.1575, 0.9545, 0.07873, 1.0, 0.1575, 0.9091, 0.1575, 0.3636, 0.1575, 0.4091, 0.07873, 0.4545, 0.1575, 0.3636, 0.1575, 0.3182, 0.07873, 0.4091, 0.07873, 0.3182, 0.07873, 0.3636, 0.0, 0.4091, 0.07873, 0.1364, 0.07873, 0.1818, 0.1575, 0.09091, 0.1575, 0.1364, 0.07873, 0.2273, 0.07873, 0.1818, 0.1575, 0.2273, 0.07873, 0.2727, 0.1575, 0.1818, 0.1575, 0.04546, 0.2362, 0.1364, 0.2362, 0.09091, 0.3149, 0.04546, 0.2362, 0.1364, 0.2362, 0.04546, 0.2362, 0.09091, 0.3149, 0.04546, 0.2362, 0.09091, 0.3149, 0.1818, 0.0, 0.2273, 0.07873, 0.1364, 0.07873, 0.2727, 0.1575, 0.3182, 0.07873, 0.3636, 0.1575, 0.9091, 0.0, 0.9545, 0.07873, 0.8636, 0.07873, 0.7273, 0.0, 0.7727, 0.07873, 0.6818, 0.07873, 0.5455, 0.0, 0.5909, 0.07873, 0.5, 0.07873, 0.2727, 0.1575, 0.3636, 0.1575, 0.3182, 0.2362, 0.09091, 0.1575, 0.1818, 0.1575, 0.1364, 0.2362, 0.8182, 0.1575, 0.9091, 0.1575, 0.8636, 0.2362, 0.6364, 0.1575, 0.7273, 0.1575, 0.6818, 0.2362, 0.4545, 0.1575, 0.5455, 0.1575, 0.5, 0.2362, 0.2727, 0.1575, 0.3182, 0.2362, 0.2273, 0.2362, 0.09091, 0.1575, 0.1364, 0.2362, 0.04546, 0.2362, 0.8182, 0.1575, 0.8636, 0.2362, 0.7727, 0.2362, 0.6364, 0.1575, 0.6818, 0.2362, 0.5909, 0.2362, 0.4545, 0.1575, 0.5, 0.2362, 0.4091, 0.2362, 0.1818, 0.3149, 0.2727, 0.3149, 0.2273, 0.3937, 0.0, 0.3149, 0.09091, 0.3149, 0.04546, 0.3937, 0.7273, 0.3149, 0.8182, 0.3149, 0.7727, 0.3937, 0.5455, 0.3149, 0.6364, 0.3149, 0.5909, 0.3937, 0.3636, 0.3149, 0.4545, 0.3149, 0.4091, 0.3937, 0.4091, 0.3937, 0.5, 0.3937, 0.4545, 0.4724, 0.4091, 0.3937, 0.4545, 0.3149, 0.5, 0.3937, 0.4545, 0.3149, 0.5455, 0.3149, 0.5, 0.3937, 0.5909, 0.3937, 0.6818, 0.3937, 0.6364, 0.4724, 0.5909, 0.3937, 0.6364, 0.3149, 0.6818, 0.3937, 0.6364, 0.3149, 0.7273, 0.3149, 0.6818, 0.3937, 0.7727, 0.3937, 0.8636, 0.3937, 0.8182, 0.4724, 0.7727, 0.3937, 0.8182, 0.3149, 0.8636, 0.3937, 0.8182, 0.3149, 0.9091, 0.3149, 0.8636, 0.3937, 0.04546, 0.3937, 0.1364, 0.3937, 0.09091, 0.4724, 0.04546, 0.3937, 0.09091, 0.3149, 0.1364, 0.3937, 0.09091, 0.3149, 0.1818, 0.3149, 0.1364, 0.3937, 0.2273, 0.3937, 0.3182, 0.3937, 0.2727, 0.4724, 0.2273, 0.3937, 0.2727, 0.3149, 0.3182, 0.3937, 0.2727, 0.3149, 0.3636, 0.3149, 0.3182, 0.3937, 0.4091, 0.2362, 0.4545, 0.3149, 0.3636, 0.3149, 0.4091, 0.2362, 0.5, 0.2362, 0.4545, 0.3149, 0.5, 0.2362, 0.5455, 0.3149, 0.4545, 0.3149, 0.5909, 0.2362, 0.6364, 0.3149, 0.5455, 0.3149, 0.5909, 0.2362, 0.6818, 0.2362, 0.6364, 0.3149, 0.6818, 0.2362, 0.7273, 0.3149, 0.6364, 0.3149, 0.7727, 0.2362, 0.8182, 0.3149, 0.7273, 0.3149, 0.7727, 0.2362, 0.8636, 0.2362, 0.8182, 0.3149, 0.8636, 0.2362, 0.9091, 0.3149, 0.8182, 0.3149, 0.04546, 0.2362, 0.09091, 0.3149, 0.0, 0.3149, 0.04546, 0.2362, 0.1364, 0.2362, 0.09091, 0.3149, 0.1364, 0.2362, 0.1818, 0.3149, 0.09091, 0.3149, 0.2273, 0.2362, 0.2727, 0.3149, 0.1818, 0.3149, 0.2273, 0.2362, 0.3182, 0.2362, 0.2727, 0.3149, 0.3182, 0.2362, 0.3636, 0.3149, 0.2727, 0.3149, 0.5, 0.2362, 0.5909, 0.2362, 0.5455, 0.3149, 0.5, 0.2362, 0.5455, 0.1575, 0.5909, 0.2362, 0.5455, 0.1575, 0.6364, 0.1575, 0.5909, 0.2362, 0.6818, 0.2362, 0.7727, 0.2362, 0.7273, 0.3149, 0.6818, 0.2362, 0.7273, 0.1575, 0.7727, 0.2362, 0.7273, 0.1575, 0.8182, 0.1575, 0.7727, 0.2362, 0.8636, 0.2362, 0.9545, 0.2362, 0.9091, 0.3149, 0.8636, 0.2362, 0.9091, 0.1575, 0.9545, 0.2362, 0.9091, 0.1575, 1.0, 0.1575, 0.9545, 0.2362, 0.1364, 0.2362, 0.2273, 0.2362, 0.1818, 0.3149, 0.1364, 0.2362, 0.1818, 0.1575, 0.2273, 0.2362, 0.1818, 0.1575, 0.2727, 0.1575, 0.2273, 0.2362, 0.3182, 0.2362, 0.4091, 0.2362, 0.3636, 0.3149, 0.3182, 0.2362, 0.3636, 0.1575, 0.4091, 0.2362, 0.3636, 0.1575, 0.4545, 0.1575, 0.4091, 0.2362, 0.5, 0.07873, 0.5455, 0.1575, 0.4545, 0.1575, 0.5, 0.07873, 0.5909, 0.07873, 0.5455, 0.1575, 0.5909, 0.07873, 0.6364, 0.1575, 0.5455, 0.1575, 0.6818, 0.07873, 0.7273, 0.1575, 0.6364, 0.1575, 0.6818, 0.07873, 0.7727, 0.07873, 0.7273, 0.1575, 0.7727, 0.07873, 0.8182, 0.1575, 0.7273, 0.1575, 0.8636, 0.07873, 0.9091, 0.1575, 0.8182, 0.1575, 0.8636, 0.07873, 0.9545, 0.07873, 0.9091, 0.1575, 0.9545, 0.07873, 1.0, 0.1575, 0.9091, 0.1575, 0.3636, 0.1575, 0.4091, 0.07873, 0.4545, 0.1575, 0.3636, 0.1575, 0.3182, 0.07873, 0.4091, 0.07873, 0.3182, 0.07873, 0.3636, 0.0, 0.4091, 0.07873, 0.1364, 0.07873, 0.1818, 0.1575, 0.09091, 0.1575, 0.1364, 0.07873, 0.2273, 0.07873, 0.1818, 0.1575, 0.2273, 0.07873, 0.2727, 0.1575, 0.1818, 0.1575, 0.0, 0.0, 0.0, 0.0, 0.0, 0.0, 0.0, 0.0, 0.0, 0.0, 0.0, 0.0, 0.0, 0.0, 0.0, 0.0, 0.0, 0.0, 0.0, 0.0, 0.0, 0.0, 0.0, 0.0, 0.0, 0.0, 0.0, 0.0, 0.0, 0.0, 0.0, 0.0, 0.0, 0.0, 0.0, 0.0, 0.0, 0.0, 0.0, 0.0, 0.0, 0.0, 0.0, 0.0, 0.0, 0.0, 0.0, 0.0, 0.0, 0.0, 0.0, 0.0, 0.0, 0.0, 0.0, 0.0, 0.0, 0.0, 0.0, 0.0, 0.0, 0.0, 0.0, 0.0, 0.0, 0.0, 0.0, 0.0, 0.0, 0.0, 0.0, 0.0, 0.0, 0.0, 0.0, 0.0, 0.0, 0.0, 0.0, 0.0, 0.0, 0.0, 0.0, 0.0, 0.0, 0.0, 0.0, 0.0, 0.0, 0.0, 0.0, 0.0, 0.0, 0.0, 0.0, 0.0, 0.0, 0.0, 0.0, 0.0, 0.0, 0.0, 0.0, 0.0, 0.0, 0.0, 0.0, 0.0, 0.0, 0.0, 0.0, 0.0, 0.0, 0.0, 0.0, 0.0, 0.0, 0.0, 0.0, 0.0, 0.0, 0.0, 0.0, 0.0, 0.0, 0.0, 0.0, 0.0, 0.0, 0.0, 0.0, 0.0, 0.0, 0.0, 0.0, 0.0, 0.0, 0.0, 0.0, 0.0, 0.0, 0.0, 0.0, 0.0, 0.0, 0.0, 0.0, 0.0, 0.0, 0.0, 0.0, 0.0, 0.0, 0.0, 0.0, 0.0, 0.0, 0.0, 0.0, 0.0, 0.0, 0.0, 0.0, 0.0, 0.0, 0.0, 0.0, 0.0, 0.0, 0.0, 0.0, 0.0, 0.0, 0.0, 0.0, 0.0, 0.0, 0.0, 0.0, 0.0, 0.0, 0.0, 0.0, 0.0, 0.0, 0.0, 0.0, 0.0, 0.0, 0.0, 0.0, 0.0, 0.0, 0.0, 0.0, 0.0, 0.0, 0.0, 0.0, 0.0, 0.0, 0.0, 0.0, 0.0, 0.0, 0.0, 0.0, 0.0, 0.0, 0.0, 0.0, 0.0, 0.0, 0.0, 0.0, 0.0, 0.0, 0.0, 0.0, 0.0, 0.0, 0.0, 0.0, 0.0, 0.0, 0.0, 0.0, 0.0, 0.0, 0.0, 0.0, 0.0, 0.0, 0.0, 0.0, 0.0, 0.0, 0.0, 0.0, 0.0, 0.0, 0.0, 0.0, 0.0, 0.0, 0.0, 0.0, 0.0, 0.0, 0.0, 0.0, 0.0, 0.0, 0.0, 0.0, 0.0, 0.0, 0.0, 0.0, 0.0, 0.0, 0.0, 0.0, 0.0, 0.0, 0.0, 0.0, 0.0, 0.0, 0.0, 0.0, 0.0, 0.0, 0.0, 0.0, 0.0, 0.0, 0.0, 0.0, 0.0, 0.0, 0.0, 0.0, 0.0, 0.0, 0.0, 0.0, 0.0, 0.0, 0.0, 0.0, 0.0, 0.0, 0.0, 0.0, 0.0, 0.0, 0.0, 0.0, 0.0, 0.0, 0.0, 0.0, 0.0, 0.0, 0.0, 0.0, 0.0, 0.0, 0.0, 0.0, 0.0, 0.0, 0.0, 0.0, 0.0, 0.0, 0.0, 0.0, 0.0, 0.0, 0.0, 0.0, 0.0, 0.0, 0.0, 0.0, 0.0, 0.0, 0.0, 0.0, 0.0, 0.0, 0.0, 0.0, 0.0, 0.0, 0.0, 0.0, 0.0, 0.0, 0.0, 0.0, 0.0, 0.0, 0.0, 0.0, 0.0, 0.0, 0.0, 0.0, 0.0, 0.0, 0.0, 0.0, 0.0, 0.0, 0.0, 0.0, 0.0, 0.0, 0.0, 0.0, 0.0, 0.0, 0.0, 0.0, 0.0, 0.0, 0.0, 0.0, 0.0, 0.0, 0.0, 0.0, 0.0, 0.0, 0.0, 0.0, 0.0, 0.0, 0.0, 0.0, 0.0, 0.0, 0.0, 0.0, 0.0, 0.0, 0.0, 0.0, 0.0, 0.0, 0.0, 0.0, 0.0, 0.0, 0.0, 0.0, 0.0, 0.0, 0.0, 0.0, 0.0, 0.0, 0.0, 0.0, 0.0, 0.0, 0.0, 0.0, 0.0, 0.0, 0.0, 0.0, 0.0, 0.0, 0.0, 0.0, 0.0, 0.0, 0.0, 0.0, 0.0, 0.0, 0.0, 0.0, 0.0, 0.0, 0.0, 0.0, 0.0, 0.0, 0.0, 0.0, 0.0, 0.0, 0.0, 0.0, 0.0, 0.0, 0.0, 0.0, 0.0, 0.0, 0.0, 0.0, 0.0, 0.0, 0.0, 0.0, 0.0, 0.0, 0.0, 0.0, 0.0, 0.0, 0.0, 0.0, 0.0, 0.0, 0.0, 0.0, 0.0, 0.0, 0.0, 0.0, 0.0, 0.0, 0.0, 0.0, 0.0, 0.0, 0.0, 0.0, 0.0, 0.0, 0.0, 0.0, 0.0, 0.0, 0.0, 0.0, 0.0, 0.0, 0.0, 0.0, 0.0, 0.0, 0.0, 0.0, 0.0, 0.0, 0.0, 0.0, 0.0, 0.0, 0.0, 0.0, 0.0, 0.0, 0.0, 0.0, 0.0, 0.0, 0.0, 0.0, 0.0, 0.0, 0.0, 0.0, 0.0, 0.0, 0.0, 0.0, 0.0, 0.0, 0.0, 0.0, 0.0, 0.0, 0.0, 0.0, 0.0, 0.0, 0.0, 0.0, 0.0, 0.0, 0.0, 0.0, 0.0, 0.0, 0.0, 0.0, 0.0, 0.0, 0.0, 0.0, 0.0, 0.0, 0.0, 0.0, 0.0, 0.0, 0.0, 0.0, 0.0, 0.0, 0.0, 0.0, 0.0, 0.0, 0.0, 0.0, 0.0, 0.0, 0.0, 0.0, 0.0, 0.0, 0.0, 0.0, 0.0, 0.0, 0.0, 0.0, 0.0, 0.0, 0.0, 0.0, 0.0, 0.0, 0.0, 0.0, 0.0, 0.0, 0.0, 0.0, 0.0, 0.0, 0.0, 0.0, 0.0, 0.0, 0.0, 0.0, 0.0, 0.0, 0.0, 0.0, 0.0, 0.0, 0.0, 0.0, 0.0, 0.0, 0.0, 0.0, 0.0, 0.0, 0.0, 0.0, 0.0, 0.0, 0.0, 0.0, 0.0, 0.0, 0.0, 0.0, 0.0, 0.0, 0.0, 0.0, 0.0, 0.0, 0.0, 0.0, 0.0, 0.0, 0.0, 0.0, 0.0, 0.0, 0.0, 0.0, 0.0, 0.0, 0.0, 0.0, 0.0, 0.0, 0.0, 0.0, 0.0, 0.0, 0.0, 0.0, 0.0, 0.0, 0.0, 0.0, 0.0, 0.0, 0.0, 0.0, 0.0, 0.0, 0.0, 0.0, 0.0, 0.0, 0.0, 0.0, 0.0, 0.0, 0.0, 0.0, 0.0, 0.0, 0.0, 0.0, 0.0, 0.0, 0.0, 0.0, 0.0, 0.0, 0.0, 0.0, 0.0, 0.0, 0.0, 0.0, 0.0, 0.0, 0.0, 0.0, 0.0, 0.0, 0.0, 0.0, 0.0, 0.0, 0.0, 0.0, 0.0, 0.0, 0.0, 0.0, 0.0, 0.0, 0.0, 0.0, 0.0, 0.0, 0.0, 0.0, 0.0, 0.0, 0.0, 0.0, 0.0, 0.0, 0.0, 0.0, 0.0, 0.0, 0.0, 0.0, 0.0, 0.0, 0.0, 0.0, 0.0, 0.0, 0.0, 0.0, 0.0, 0.0, 0.0, 0.0, 0.0, 0.0, 0.0, 0.0, 0.0, 0.0, 0.0, 0.0, 0.0, 0.0, 0.0, 0.0, 0.0, 0.0, 0.0, 0.0, 0.0, 0.0, 0.0, 0.0, 0.0, 0.0, 0.0, 0.0, 0.0, 0.0, 0.0, 0.0, 0.0, 0.0, 0.0, 0.0, 0.0, 0.0, 0.0, 0.0, 0.0, 0.0, 0.0, 0.0, 0.0, 0.0, 0.0, 0.0, 0.0, 0.0, 0.0, 0.0, 0.0, 0.0, 0.0, 0.0, 0.0, 0.0, 0.0, 0.0, 0.0, 0.0, 0.0, 0.0, 0.0, 0.0, 0.0, 0.0, 0.0, 0.0, 0.0, 0.0, 0.0, 0.0, 0.0, 0.0, 0.0, 0.0, 0.0, 0.0, 0.0, 0.0, 0.0, 0.0, 0.0, 0.0, 0.0, 0.0, 0.0, 0.0, 0.0, 0.0, 0.0, 0.0, 0.0, 0.0, 0.0, 0.0, 0.0, 0.0, 0.0, 0.0, 0.0, 0.0, 0.0, 0.0, 0.0, 0.0, 0.0, 0.0, 0.0, 0.0, 0.0, 0.0, 0.0, 0.0, 0.0, 0.0, 0.0, 0.0, 0.0, 0.0, 0.0, 0.0, 0.0, 0.0, 0.0, 0.0, 0.0, 0.0, 0.0, 0.0, 0.0, 0.0, 0.0, 0.0, 0.0, 0.0, 0.0, 0.0, 0.0, 0.0, 0.0, 0.0, 0.0, 0.0, 0.0, 0.0, 0.0, 0.0, 0.0, 0.0, 0.0, 0.0, 0.0, 0.0, 0.0, 0.0, 0.0, 0.0, 0.0, 0.0, 0.0, 0.0, 0.0, 0.0, 0.0, 0.0, 0.0, 0.0, 0.0, 0.0, 0.0, 0.0, 0.0, 0.0, 0.0, 0.0, 0.0, 0.0, 0.0, 0.0, 0.0, 0.0, 0.0, 0.0, 0.0, 0.0, 0.0, 0.0, 0.0, 0.0, 0.0, 0.0, 0.0, 0.0, 0.0, 0.0, 0.0, 0.0, 0.0, 0.0, 0.0, 0.0, 0.0, 0.0, 0.0, 0.0, 0.0, 0.0, 0.0, 0.0, 0.0, 0.0, 0.0, 0.0, 0.0, 0.0, 0.0, 0.0, 0.0, 0.0, 0.0, 0.0, 0.0, 0.0, 0.0, 0.0, 0.0, 0.0, 0.0, 0.0, 0.0, 0.0, 0.0, 0.0, 0.0, 0.0, 0.0, 0.0, 0.0, 0.0, 0.0, 0.0, 0.0, 0.0, 0.0, 0.0, 0.0, 0.0, 0.0, 0.0, 0.0, 0.0, 0.0, 0.0, 0.0, 0.0, 0.0, 0.0, 0.0, 0.0, 0.0, 0.0, 0.0, 0.0, 0.0, 0.0, 0.0, 0.0, 0.0, 0.0, 0.0, 0.0, 0.0, 0.0, 0.0, 0.0, 0.0, 0.0, 0.0, 0.0, 0.0, 0.0, 0.0, 0.0, 0.0, 0.0, 0.0, 0.0, 0.0, 0.0, 0.0, 0.0, 0.0, 0.0, 0.0, 0.0, 0.0, 0.0, 0.0, 0.0, 0.0, 0.0, 0.0, 0.0, 0.0, 0.0, 0.0, 0.0, 0.0, 0.0, 0.0, 0.0, 0.0, 0.0, 0.0, 0.0, 0.0, 0.0, 0.0, 0.0, 0.0, 0.0, 0.0, 0.0, 0.0, 0.0, 0.0, 0.0, 0.0, 0.0, 0.0, 0.0, 0.0, 0.0, 0.0, 0.0, 0.0, 0.0, 0.0, 0.0, 0.0, 0.0, 0.0, 0.0, 0.0, 0.0, 0.0, 0.0, 0.0, 0.0, 0.0, 0.0, 0.0, 0.0, 0.0, 0.0, 0.0, 0.0, 0.0, 0.0, 0.0, 0.0, 0.0, 0.0, 0.0, 0.0, 0.0, 0.0, 0.0, 0.0, 0.0, 0.0, 0.0, 0.0, 0.0, 0.0, 0.0, 0.0, 0.0, 0.0, 0.0, 0.0, 0.0, 0.0, 0.0, 0.0, 0.0, 0.0, 0.0, 0.0, 0.0, 0.0, 0.0, 0.0, 0.0, 0.0, 0.0, 0.0, 0.0, 0.0, 0.0, 0.0, 0.0, 0.0, 0.0, 0.0, 0.0, 0.0, 0.0, 0.0, 0.0, 0.0, 0.0, 0.0, 0.0, 0.0, 0.0, 0.0, 0.0, 0.0, 0.0, 0.0, 0.0, 0.0, 0.0, 0.0, 0.0, 0.0, 0.0, 0.0, 0.0, 0.0, 0.0, 0.0, 0.0, 0.0, 0.0, 0.0, 0.0, 0.0, 0.0, 0.0, 0.0, 0.0, 0.0, 0.0, 0.0, 0.0, 0.0, 0.0, 0.0, 0.0, 0.0, 0.0, 0.0, 0.0, 0.0, 0.0, 0.0, 0.0, 0.0, 0.0, 0.0, 0.0, 0.0, 0.0, 0.0, 0.0, 0.0, 0.0, 0.0, 0.0, 0.0, 0.0, 0.0, 0.0, 0.0, 0.0, 0.0, 0.0, 0.0, 0.0, 0.0, 0.0, 0.0, 0.0, 0.0, 0.0, 0.0, 0.0, 0.0, 0.0, 0.0, 0.0, 0.0, 0.0, 0.0, 0.0, 0.0, 0.0, 0.0, 0.0, 0.0, 0.0, 0.0, 0.0, 0.0, 0.0, 0.0, 0.0, 0.0, 0.0, 0.0, 0.0, 0.0, 0.0, 0.0, 0.0, 0.0, 0.0, 0.0, 0.0, 0.0, 0.0, 0.0, 0.0, 0.0, 0.0, 0.0, 0.0, 0.0, 0.0, 0.0, 0.0, 0.0, 0.0, 0.0, 0.0, 0.0, 0.0, 0.0, 0.0, 0.0, 0.0, 0.0, 0.0, 0.0, 0.0, 0.0, 0.0, 0.0, 0.0, 0.0, 0.0, 0.0, 0.0, 0.0, 0.0, 0.0, 0.0, 0.0, 0.0, 0.0, 0.0, 0.0, 0.0, 0.0, 0.0, 0.0, 0.0, 0.0, 0.0, 0.0, 0.0, 0.0, 0.0, 0.0, 0.0, 0.0, 0.0, 0.0, 0.0, 0.0, 0.0, 0.0, 0.0, 0.0, 0.0, 0.0, 0.0, 0.0, 0.0, 0.0, 0.0, 0.0, 0.0, 0.0, 0.0, 0.0, 0.0, 0.0, 0.0, 0.0, 0.0, 0.0, 0.0, 0.0, 0.0, 0.0, 0.0, 0.0, 0.0, 0.0, 0.0, 0.0, 0.0, 0.0, 0.0, 0.0, 0.0, 0.0, 0.0, 0.0, 0.0, 0.0, 0.0, 0.0, 0.0, 0.0, 0.0, 0.0, 0.0, 0.0, 0.0, 0.0, 0.0, 0.0, 0.0, 0.0, 0.0, 0.0, 0.0, 0.0, 0.0, 0.0, 0.0, 0.0, 0.0, 0.0, 0.0, 0.0, 0.0, 0.0, 0.0, 0.0, 0.0, 0.0, 0.0, 0.0, 0.0, 0.0, 0.0, 0.0, 0.0, 0.0, 0.0, 0.0, 0.0, 0.0, 0.0, 0.0, 0.0, 0.0, 0.0, 0.0, 0.0, 0.0, 0.0, 0.0, 0.0, 0.0, 0.0, 0.0, 0.0, 0.0, 0.0, 0.0, 0.0, 0.0, 0.0, 0.0, 0.0, 0.0, 0.0, 0.0, 0.0, 0.0, 0.0, 0.0, 0.0, 0.0, 0.0, 0.0, 0.0, 0.0, 0.0, 0.0, 0.0, 0.0, 0.0, 0.0, 0.0, 0.0, 0.0, 0.0, 0.0, 0.0, 0.0, 0.0, 0.0, 0.0, 0.0, 0.0, 0.0, 0.0, 0.0, 0.0, 0.0, 0.0, 0.0, 0.0, 0.0, 0.0, 0.0, 0.0, 0.0, 0.0, 0.0, 0.0, 0.0, 0.0, 0.0, 0.0, 0.0, 0.0, 0.0, 0.0, 0.0, 0.0, 0.0, 0.0, 0.0, 0.0, 0.0, 0.0, 0.0, 0.0, 0.0, 0.0, 0.0, 0.0, 0.0, 0.0, 0.0, 0.0, 0.0, 0.0, 0.0, 0.0, 0.0, 0.0, 0.0, 0.0, 0.0, 0.0, 0.0, 0.0, 0.0, 0.0, 0.0, 0.0, 0.0, 0.0, 0.0, 0.0, 0.0, 0.0, 0.0, 0.0, 0.0, 0.0, 0.0, 0.0, 0.0, 0.0, 0.0, 0.0, 0.0, 0.0, 0.0, 0.0, 0.0, 0.0, 0.0, 0.0, 0.0, 0.0, 0.0, 0.0, 0.0, 0.0, 0.0, 0.0, 0.0, 0.0, 0.0, 0.0, 0.0, 0.0, 0.0, 0.0, 0.0, 0.0, 0.0, 0.0, 0.0, 0.0, 0.0, 0.0, 0.0, 0.0, 0.0, 0.0, 0.0, 0.0, 0.0, 0.0, 0.0, 0.0, 0.0, 0.0, 0.0, 0.0, 0.0, 0.0, 0.0, 0.0, 0.0, 0.0, 0.0, 0.0, 0.0, 0.0, 0.0, 0.0, 0.0, 0.0, 0.0, 0.0, 0.0, 0.0, 0.0, 0.0, 0.0, 0.0, 0.0, 0.0, 0.0, 0.0, 0.0, 0.0, 0.0, 0.0, 0.0, 0.0, 0.0, 0.0, 0.0, 0.0, 0.0, 0.0, 0.0, 0.0, 0.0, 0.0, 0.0, 0.0, 0.0, 0.0, 0.0, 0.0, 0.0, 0.0, 0.0, 0.0, 0.0, 0.0, 0.0, 0.0, 0.0, 0.0, 0.0, 0.0, 0.0, 0.0, 0.0, 0.0, 0.0, 0.0, 0.0, 0.0, 0.0, 0.0, 0.0, 0.0, 0.0, 0.0, 0.0, 0.0, 0.0, 0.0, 0.0, 0.0, 0.0, 0.0, 0.0, 0.0, 0.0, 0.0, 0.0, 0.0, 0.0, 0.0, 0.0, 0.0, 0.0, 0.0, 0.0, 0.0, 0.0, 0.0, 0.0, 0.0, 0.0, 0.0, 0.0, 0.0, 0.0, 0.0, 0.0, 0.0, 0.0, 0.0, 0.0, 0.0, 0.0, 0.0, 0.0, 0.0, 0.0, 0.0, 0.0, 0.0, 0.0, 0.0, 0.0, 0.0, 0.0, 0.0, 0.0, 0.0, 0.0, 0.0, 0.0, 0.0, 0.0, 0.0, 0.0, 0.0, 0.0, 0.0, 0.0, 0.0, 0.0, 0.0, 0.0, 0.0, 0.0, 0.0, 0.0, 0.0, 0.0, 0.0, 0.0, 0.0, 0.0, 0.0, 0.0, 0.0, 0.0, 0.0, 0.0, 0.0, 0.0, 0.0, 0.0, 0.0, 0.0, 0.0, 0.0, 0.0, 0.0, 0.0, 0.0, 0.0, 0.0, 0.0, 0.0, 0.0, 0.0, 0.0, 0.0, 0.0, 0.0, 0.0, 0.0, 0.0, 0.0, 0.0, 0.0, 0.0, 0.0, 0.0, 0.0, 0.0, 0.0, 0.0, 0.0, 0.0, 0.0, 0.0, 0.0, 0.0, 0.0, 0.0, 0.0, 0.0, 0.0, 0.0, 0.0, 0.0, 0.0, 0.0, 0.0, 0.0, 0.0, 0.0, 0.0, 0.0, 0.0, 0.0, 0.0, 0.0, 0.0, 0.0, 0.0, 0.0, 0.0, 0.0, 0.0, 0.0, 0.0, 0.0, 0.0, 0.0, 0.0, 0.0, 0.0, 0.0, 0.0, 0.0, 0.0, 0.0, 0.0, 0.0, 0.0, 0.0, 0.0, 0.0, 0.0, 0.0, 0.0, 0.0, 0.0, 0.0, 0.0, 0.0, 0.0, 0.0, 0.0, 0.0, 0.0, 0.0, 0.0, 0.0, 0.0, 0.0, 0.0, 0.0, 0.0, 0.0, 0.0, 0.0, 0.0, 0.0, 0.0, 0.0, 0.0, 0.0, 0.0, 0.0, 0.0, 0.0, 0.0, 0.0, 0.0, 0.0, 0.0, 0.0, 0.0, 0.0, 0.0, 0.0, 0.0, 0.0, 0.0, 0.0, 0.0, 0.0, 0.0, 0.0, 0.0, 0.0, 0.0, 0.0, 0.0, 0.0, 0.0, 0.0, 0.0, 0.0, 0.0, 0.0, 0.0, 0.0, 0.0, 0.0, 0.0, 0.0, 0.0, 0.0, 0.0, 0.0, 0.0, 0.0, 0.0, 0.0, 0.0, 0.0, 0.0, 0.0, 0.0, 0.0, 0.0, 0.0, 0.0, 0.0, 0.0, 0.0, 0.0, 0.0, 0.0, 0.0, 0.0, 0.0, 0.0, 0.0, 0.0, 0.0, 0.0, 0.0, 0.0, 0.0, 0.0, 0.0, 0.0, 0.0, 0.0, 0.0, 0.0, 0.0, 0.0, 0.0, 0.0, 0.0, 0.0, 0.0, 0.0, 0.0, 0.0, 0.0, 0.0, 0.0, 0.0, 0.0, 0.0, 0.0, 0.0, 0.0, 0.0, 0.0, 0.0, 0.0, 0.0, 0.0, 0.0, 0.0, 0.0, 0.0, 0.0, 0.0, 0.0, 0.0, 0.0, 0.0, 0.0, 0.0, 0.0, 0.0, 0.0, 0.0, 0.0, 0.0, 0.0, 0.0, 0.0, 0.0, 0.0, 0.0, 0.0, 0.0, 0.0, 0.0, 0.0, 0.0, 0.0, 0.0, 0.0, 0.0, 0.0, 0.0, 0.0, 0.0, 0.0, 0.0, 0.0, 0.0, 0.0, 0.0, 0.0, 0.0, 0.0, 0.0, 0.0, 0.0, 0.0, 0.0, 0.0, 0.0, 0.0, 0.0, 0.0, 0.0, 0.0, 0.0, 0.0, 0.0, 0.0, 0.0, 0.0, 0.0, 0.0, 0.0, 0.0, 0.0, 0.0, 0.0, 0.0, 0.0, 0.0, 0.0, 0.0, 0.0, 0.0, 0.0, 0.0, 0.0, 0.0, 0.0, 0.0, 0.0, 0.0, 0.0, 0.0, 0.0, 0.0, 0.0, 0.0, 0.0, 0.0, 0.0, 0.0, 0.0, 0.0, 0.0, 0.0, 0.0, 0.0, 0.0, 0.0, 0.0, 0.0, 0.0, 0.0, 0.0, 0.0, 0.0, 0.0, 0.0, 0.0, 0.0, 0.0, 0.0, 0.0, 0.0, 0.0, 0.0, 0.0, 0.0, 0.0, 0.0, 0.0, 0.0, 0.0, 0.0, 0.0, 0.0, 0.0, 0.0, 0.0, 0.0, 0.0, 0.0, 0.0, 0.0, 0.0, 0.0, 0.0, 0.0, 0.0, 0.0, 0.0, 0.0, 0.0, 0.0, 0.0, 0.0, 0.0, 0.0, 0.0, 0.0, 0.0, 0.0, 0.0, 0.0, 0.0, 0.0, 0.0, 0.0, 0.0, 0.0, 0.0, 0.0, 0.0, 0.0, 0.0, 0.0, 0.0, 0.0, 0.0, 0.0, 0.0, 0.0, 0.0, 0.0, 0.0, 0.0, 0.0, 0.0, 0.0, 0.0, 0.0, 0.0, 0.0, 0.0, 0.0, 0.0, 0.0, 0.0, 0.0, 0.0, 0.0, 0.0, 0.0, 0.0, 0.0, 0.0, 0.0, 0.0, 0.0, 0.0, 0.0, 0.0, 0.0, 0.0, 0.0, 0.0, 0.0, 0.0, 0.0, 0.0, 0.0, 0.0, 0.0, 0.0, 0.0, 0.0, 0.0, 0.0, 0.0, 0.0, 0.0, 0.0, 0.0, 0.0, 0.0, 0.0, 0.0, 0.0, 0.0, 0.0, 0.0, 0.0, 0.0, 0.0, 0.0, 0.0, 0.0, 0.0, 0.0, 0.0, 0.0, 0.0, 0.0, 0.0, 0.0, 0.0, 0.0, 0.0, 0.0, 0.0, 0.0, 0.0, 0.0, 0.0, 0.0, 0.0, 0.0, 0.0, 0.0, 0.0, 0.0, 0.0, 0.0, 0.0, 0.0, 0.0, 0.0, 0.0, 0.0, 0.0, 0.0, 0.0, 0.0, 0.0, 0.0, 0.0, 0.0, 0.0, 0.0, 0.0, 0.0, 0.0, 0.0, 0.0, 0.0, 0.0, 0.0, 0.0, 0.0, 0.0, 0.0, 0.0, 0.0, 0.0, 0.0, 0.0, 0.0, 0.0, 0.0, 0.0, 0.0, 0.0, 0.0, 0.0, 0.0, 0.0, 0.0, 0.0, 0.0, 0.0, 0.0, 0.0, 0.0, 0.0, 0.0, 0.0, 0.0, 0.0, 0.0, 0.0, 0.0, 0.0, 0.0, 0.0, 0.0, 0.0, 0.0, 0.0, 0.0, 0.0, 0.0, 0.0, 0.0, 0.0, 0.0, 0.0, 0.0, 0.0, 0.0, 0.0, 0.0, 0.0, 0.0, 0.0, 0.0, 0.0, 0.0, 0.0, 0.0, 0.0, 0.0, 0.0, 0.0, 0.0, 0.0, 0.0, 0.0, 0.0, 0.0, 0.0, 0.0, 0.0, 0.0, 0.0, 0.0, 0.0, 0.0, 0.0, 0.0, 0.0, 0.0, 0.0, 0.0, 0.0, 0.0, 0.0, 0.0, 0.0, 0.0, 0.0, 0.0, 0.0, 0.0, 0.0, 0.0, 0.0, 0.0, 0.0, 0.0, 0.0, 0.0, 0.0, 0.0, 0.0, 0.0, 0.0, 0.0, 0.0, 0.0, 0.0, 0.0, 0.0, 0.0, 0.0, 0.0, 0.0, 0.0, 0.0, 0.0, 0.0, 0.0, 0.0, 0.0, 0.0, 0.0, 0.0, 0.0, 0.0, 0.0, 0.0, 0.0, 0.0, 0.0, 0.0, 0.0, 0.0, 0.0, 0.0, 0.0, 0.0, 0.0, 0.0, 0.0, 0.0, 0.0, 0.0, 0.0, 0.0, 0.0, 0.0, 0.0, 0.0, 0.0, 0.0, 0.0, 0.0, 0.0, 0.0, 0.0, 0.0, 0.0, 0.0, 0.0, 0.0, 0.0, 0.0, 0.0, 0.0, 0.0, 0.0, 0.0, 0.0, 0.0, 0.0, 0.0, 0.0, 0.0, 0.0, 0.0, 0.0, 0.0, 0.0, 0.0, 0.0, 0.0, 0.0, 0.0, 0.0, 0.0, 0.0, 0.0, 0.0, 0.0, 0.0, 0.0, 0.0, 0.0, 0.0, 0.0, 0.0, 0.0, 0.0, 0.0, 0.0, 0.0, 0.0, 0.0, 0.0, 0.0, 0.0, 0.0, 0.0, 0.0, 0.0, 0.0, 0.0, 0.0, 0.0, 0.0, 0.0, 0.0, 0.0, 0.0, 0.0, 0.0, 0.0, 0.0, 0.0, 0.0, 0.0, 0.0, 0.0, 0.0, 0.0, 0.0, 0.0, 0.0, 0.0, 0.0, 0.0, 0.0, 0.0, 0.0, 0.0, 0.0, 0.0, 0.0, 0.0, 0.0, 0.0, 0.0, 0.0, 0.0, 0.0, 0.0, 0.0, 0.0, 0.0, 0.0, 0.0, 0.0, 0.0, 0.0, 0.0, 0.0, 0.0, 0.0, 0.0, 0.0, 0.0, 0.0, 0.0, 0.0, 0.0, 0.0, 0.0, 0.0, 0.0, 0.0, 0.0, 0.0, 0.0, 0.0, 0.0, 0.0, 0.0, 0.0, 0.0, 0.0, 0.0, 0.0, 0.0, 0.0, 0.0, 0.0, 0.0, 0.0, 0.0, 0.0, 0.0, 0.0, 0.0, 0.0, 0.0, 0.0, 0.0, 0.0, 0.0, 0.0, 0.0, 0.0, 0.0, 0.0, 0.0, 0.0, 0.0, 0.0, 0.0, 0.0, 0.0, 0.0, 0.0, 0.0, 0.0, 0.0, 0.0, 0.0, 0.0, 0.0, 0.0, 0.0, 0.0, 0.0, 0.0, 0.0, 0.0, 0.0, 0.0, 0.0, 0.0, 0.0, 0.0, 0.0, 0.0, 0.0, 0.0, 0.0, 0.0, 0.0, 0.0, 0.0, 0.0, 0.0, 0.0, 0.0, 0.0, 0.0, 0.0, 0.0, 0.0, 0.0, 0.0, 0.0, 0.0, 0.0, 0.0, 0.0, 0.0, 0.0, 0.0, 0.0, 0.0, 0.0, 0.0, 0.0, 0.0, 0.0, 0.0, 0.0, 0.0, 0.0, 0.0, 0.0, 0.0, 0.0, 0.0, 0.0, 0.0, 0.0, 0.0, 0.0, 0.0, 0.0, 0.0, 0.0, 0.0, 0.0, 0.0, 0.0, 0.0, 0.0, 0.0, 0.0, 0.0, 0.0, 0.0, 0.0, 0.0, 0.0, 0.0, 0.0, 0.0, 0.0, 0.0, 0.0, 0.0, 0.0, 0.0, 0.0, 0.0, 0.0, 0.0, 0.0, 0.0, 0.0, 0.0, 0.0, 0.0, 0.0, 0.0, 0.0, 0.0, 0.0, 0.0, 0.0, 0.0, 0.0, 0.0, 0.0, 0.0, 0.0, 0.0, 0.0, 0.0, 0.0, 0.0, 0.0, 0.0, 0.0, 0.0, 0.0, 0.0, 0.0, 0.0, 0.0, 0.0, 0.0, 0.0, 0.0, 0.0, 0.0, 0.0, 0.0, 0.0, 0.0, 0.0, 0.0, 0.0, 0.0, 0.0, 0.0, 0.0, 0.0, 0.0, 0.0, 0.0, 0.0, 0.0, 0.0, 0.0, 0.0, 0.0, 0.0, 0.0, 0.0, 0.0, 0.0, 0.0, 0.0, 0.0, 0.0, 0.0, 0.0, 0.0, 0.0, 0.0, 0.0, 0.0, 0.0, 0.0, 0.0, 0.0, 0.0, 0.0, 0.0, 0.0, 0.0, 0.0, 0.0, 0.0, 0.0, 0.0, 0.0, 0.0, 0.0, 0.0, 0.0, 0.0, 0.0, 0.0, 0.0, 0.0, 0.0, 0.0, 0.0, 0.0, 0.0, 0.0, 0.0, 0.0, 0.0, 0.0, 0.0, 0.0, 0.0, 0.0, 0.0, 0.0, 0.0, 0.0, 0.0, 0.0, 0.0, 0.0, 0.0, 0.0, 0.0, 0.0, 0.0, 0.0, 0.0, 0.0, 0.0, 0.0, 0.0, 0.0, 0.0, 0.0, 0.0, 0.0, 0.0, 0.0, 0.0, 0.0, 0.0, 0.0, 0.0, 0.0, 0.0, 0.0, 0.0, 0.0, 0.0, 0.0, 0.0, 0.0, 0.0, 0.0, 0.0, 0.0, 0.0, 0.0, 0.0, 0.0, 0.0, 0.0, 0.0, 0.0, 0.0, 0.0, 0.0, 0.0, 0.0, 0.0, 0.0, 0.0, 0.0, 0.0, 0.0, 0.0, 0.0, 0.0, 0.0, 0.0, 0.0, 0.0, 0.0, 0.0, 0.0, 0.0, 0.0, 0.0, 0.0, 0.0, 0.0, 0.0, 0.0, 0.0, 0.0, 0.0, 0.0, 0.0, 0.0, 0.0, 0.0, 0.0, 0.0, 0.0, 0.0, 0.0, 0.0, 0.0, 0.0, 0.0, 0.0, 0.0, 0.0, 0.0, 0.0, 0.0, 0.0, 0.0, 0.0, 0.0, 0.0, 0.0, 0.0, 0.0, 0.0, 0.0, 0.0, 0.0, 0.0, 0.0, 0.0, 0.0, 0.0, 0.0, 0.0, 0.0, 0.0, 0.0, 0.0, 0.0, 0.0, 0.0, 0.0, 0.0, 0.0, 0.0, 0.0, 0.0, 0.0, 0.0, 0.0, 0.0, 0.0, 0.0, 0.0, 0.0, 0.0, 0.0, 0.0, 0.0, 0.0, 0.0, 0.0, 0.0, 0.0, 0.0, 0.0, 0.0, 0.0, 0.0, 0.0, 0.0, 0.0, 0.0, 0.0, 0.0, 0.0, 0.0, 0.0, 0.0, 0.0, 0.0, 0.0, 0.0, 0.0, 0.0, 0.0, 0.0, 0.0, 0.0, 0.0, 0.0, 0.0, 0.0, 0.0, 0.0, 0.0, 0.0, 0.0, 0.0, 0.0, 0.0, 0.0, 0.0, 0.0, 0.0, 0.0, 0.0, 0.0, 0.0, 0.0, 0.0, 0.0, 0.0, 0.0, 0.0, 0.0, 0.0, 0.0, 0.0, 0.0, 0.0, 0.0, 0.0, 0.0, 0.0, 0.0, 0.0, 0.09091, 0.3149, 0.09091, 0.3149, 0.1364, 0.2362, 0.04546, 0.2362, 0.1364, 0.2362, 0.1364, 0.2362, 0.09091, 0.3149, 0.04546, 0.2362, 0.04546, 0.2362])
me_circle.use_remesh_fix_poles = True
me_circle.use_remesh_preserve_attributes = False
me_circle.update()

# ---- objects
ob_light = bpy.data.objects.new('Light', light_light)
ob_camera = bpy.data.objects.new('Camera', cam_camera)
ob_circle = bpy.data.objects.new('Circle', me_circle)

# ---- transforms, parenting, visibility, modifiers, constraints
ob_light.location = (4.076, 1.005, 5.904)
ob_light.rotation_euler = (0.6503, 0.05522, 1.866)
ob_light.lock_rotations_4d = False
ob_light.empty_display_type = 'ARROWS'
ob_light.color = (0.0, 0.0, 0.0, 0.0)
ob_light.lineart.crease_threshold = 0.0
ob_camera.location = (7.359, -6.926, 4.958)
ob_camera.rotation_euler = (1.109, 0.0, 0.8149)
ob_camera.lock_rotations_4d = False
ob_camera.empty_display_type = 'ARROWS'
ob_camera.color = (0.0, 0.0, 0.0, 0.0)
ob_camera.display_type = 'WIRE'
ob_camera.lineart.crease_threshold = 0.0
ob_circle.location = (0.0, 0.0, 0.0)
ob_circle.scale = (0.7343, 0.7343, 0.7343)

# ---- collection membership
col_collection.objects.link(ob_light)
col_collection.objects.link(ob_camera)
col_collection.objects.link(ob_circle)

# ---- scene / render settings (as saved in the file)
scene.camera = ob_camera
scene.frame_start = 1; scene.frame_end = 250; scene.frame_set(49)
scene.render.engine = 'BLENDER_EEVEE_NEXT'
scene.cycles.sampling_pattern = 'TABULATED_SOBOL'
scene.cycles.use_light_tree = False
scene.view_settings.view_transform = 'Filmic'
bpy.context.view_layer.update()
